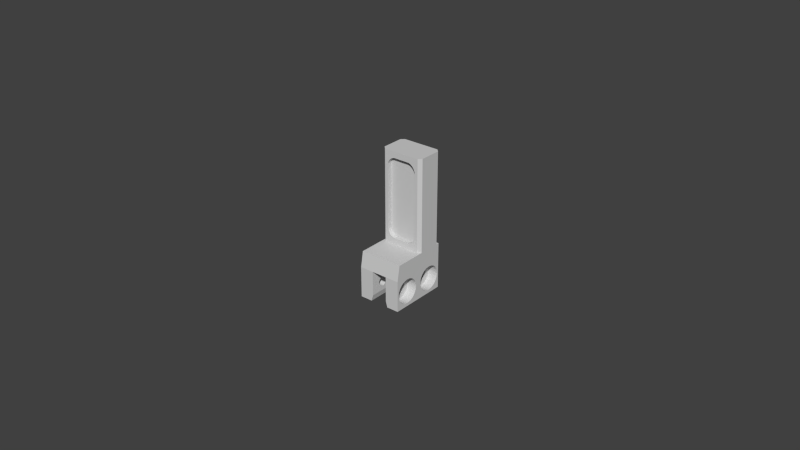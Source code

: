 # Source: gripper_right_finger.blend  (saved by Blender 2.57.1; exported with 4.5.12 LTS)
import bpy
from mathutils import Matrix  # noqa: F401  (used for matrix-valued properties, if any)

bpy.ops.wm.read_factory_settings(use_empty=True)
scene = bpy.context.scene
scene.name = 'Scene'

# ---- collections
col_collection_1 = bpy.data.collections.new('Collection 1'); scene.collection.children.link(col_collection_1)

# ---- materials (node trees are filled in below, after node groups)
mat_white_002_materia_000 = bpy.data.materials.new('white_002-materia.000')
mat_white_002_materia_000.alpha_threshold = 0.0
mat_white_002_materia_000.use_transparent_shadow = False
mat_white_002_materia_000.diffuse_color = (0.64, 0.64, 0.64, 1.0)
mat_white_002_materia_000.specular_color = (0.5, 0.5, 0.5)
mat_white_002_materia_000.roughness = 0.5
mat_white_002_materia_000.line_color = (0.0, 0.0, 0.0, 1.0)

# ---- material node trees

# ---- world
world_world = bpy.data.worlds.new('World'); scene.world = world_world
world_world.color = (0.05088, 0.05088, 0.05088)
world_world.use_sun_shadow = False
world_world.sun_shadow_jitter_overblur = 0.0
world_world.cycles.sampling_method = 'MANUAL'
world_world.cycles.sample_map_resolution = 256

# ---- meshes
me_mesh_006_mesh = bpy.data.meshes.new('Mesh_006-mesh')
me_mesh_006_mesh.from_pydata([(-0.003145, 0.0005972, 0.0341), (-0.003663, 0.0005972, 0.03382), (-0.004938, 0.0005972, 0.03191), (0.004125, 0.0005972, 0.009205), (0.004498, 0.0005972, 0.009659), (0.00367, 0.0005972, 0.008832), (0.00367, 0.0005972, 0.008832), (0.004498, 0.0005972, 0.009659), (0.004775, 0.0005972, 0.01018), (0.00367, 0.0005972, 0.008832), (0.004775, 0.0005972, 0.01018), (0.003152, 0.0005972, 0.008554), (0.003152, 0.0005972, 0.008554), (0.004775, 0.0005972, 0.01018), (0.004946, 0.0005972, 0.01074), (0.003152, 0.0005972, 0.008554), (0.004946, 0.0005972, 0.01074), (0.002588, 0.0005972, 0.008384), (0.002588, 0.0005972, 0.008384), (0.004946, 0.0005972, 0.01074), (0.004946, 0.0005972, 0.03191), (0.002588, 0.0005972, 0.008384), (0.004946, 0.0005972, 0.03191), (-0.002581, 0.0005972, 0.008384), (-0.002582, 0.0005972, 0.03427), (-0.003145, 0.0005972, 0.0341), (-0.004938, 0.0005972, 0.03191), (-0.002582, 0.0005972, 0.03427), (-0.004938, 0.0005972, 0.03191), (0.002589, 0.0005972, 0.03427), (0.004946, 0.0005972, 0.03191), (0.004775, 0.0005972, 0.03247), (0.002589, 0.0005972, 0.03427), (-0.004768, 0.0005972, 0.03247), (-0.004938, 0.0005972, 0.03191), (-0.004491, 0.0005972, 0.03299), (-0.004491, 0.0005972, 0.03299), (-0.004938, 0.0005972, 0.03191), (-0.004118, 0.0005972, 0.03345), (-0.004118, 0.0005972, 0.03345), (-0.004938, 0.0005972, 0.03191), (-0.003663, 0.0005972, 0.03382), (0.004946, 0.0005972, 0.03191), (0.002589, 0.0005972, 0.03427), (-0.004938, 0.0005972, 0.03191), (0.004946, 0.0005972, 0.03191), (-0.004938, 0.0005972, 0.03191), (-0.002581, 0.0005972, 0.008384), (-0.002581, 0.0005972, 0.008384), (-0.004938, 0.0005972, 0.03191), (-0.004939, 0.0005972, 0.01074), (-0.002581, 0.0005972, 0.008384), (-0.004939, 0.0005972, 0.01074), (-0.003145, 0.0005972, 0.008554), (-0.003145, 0.0005972, 0.008554), (-0.004939, 0.0005972, 0.01074), (-0.004768, 0.0005972, 0.01018), (-0.003145, 0.0005972, 0.008554), (-0.004768, 0.0005972, 0.01018), (-0.003663, 0.0005972, 0.008832), (-0.003663, 0.0005972, 0.008832), (-0.004768, 0.0005972, 0.01018), (-0.004491, 0.0005972, 0.00966), (-0.003663, 0.0005972, 0.008832), (-0.004491, 0.0005972, 0.00966), (-0.004118, 0.0005972, 0.009205), (0.004775, 0.0005972, 0.03247), (0.004498, 0.0005972, 0.03299), (0.002589, 0.0005972, 0.03427), (0.002589, 0.0005972, 0.03427), (0.004498, 0.0005972, 0.03299), (0.004125, 0.0005972, 0.03345), (0.002589, 0.0005972, 0.03427), (0.004125, 0.0005972, 0.03345), (0.003671, 0.0005972, 0.03382), (0.002589, 0.0005972, 0.03427), (0.003671, 0.0005972, 0.03382), (0.003151, 0.0005972, 0.0341), (0.003803, -0.007098, -0.005814), (0.003804, -0.00716, -0.007601), (0.003803, -0.006544, -0.00592), (0.003803, -0.006544, -0.00592), (0.003804, -0.00716, -0.007601), (0.003803, -0.006403, -0.007674), (0.003803, -0.006544, -0.00592), (0.003803, -0.006403, -0.007674), (0.003803, -0.005981, -0.005884), (0.003803, -0.005981, -0.005884), (0.003803, -0.006403, -0.007674), (0.003804, -0.005646, -0.007601), (0.003803, -0.005981, -0.005884), (0.003804, -0.005646, -0.007601), (0.003803, -0.005445, -0.00571), (0.003804, -0.005646, -0.007601), (0.003803, -0.004916, -0.007388), (0.003803, -0.005445, -0.00571), (0.003803, -0.005445, -0.00571), (0.003803, -0.004916, -0.007388), (0.003804, -0.00424, -0.007039), (0.003803, -0.005445, -0.00571), (0.003804, -0.00424, -0.007039), (0.003804, -0.004969, -0.005407), (0.003804, -0.004969, -0.005407), (0.003804, -0.00424, -0.007039), (0.003804, -0.003643, -0.006569), (0.003804, -0.004969, -0.005407), (0.003804, -0.003643, -0.006569), (0.003804, -0.004583, -0.004996), (0.003804, -0.004583, -0.004996), (0.003804, -0.003643, -0.006569), (0.003803, -0.003145, -0.005994), (0.003804, -0.004583, -0.004996), (0.003803, -0.003145, -0.005994), (0.003803, -0.004311, -0.004502), (0.003803, -0.007609, -0.001774), (0.003803, -0.008876, -0.0005297), (0.003803, -0.008043, -0.002134), (0.003803, -0.008043, -0.002134), (0.003803, -0.008876, -0.0005297), (0.003804, -0.009426, -0.001054), (0.003803, -0.008043, -0.002134), (0.003804, -0.009426, -0.001054), (0.003803, -0.008375, -0.00259), (0.003803, -0.008375, -0.00259), (0.003804, -0.009426, -0.001054), (0.003803, -0.009867, -0.001674), (0.003803, -0.008375, -0.00259), (0.003803, -0.009867, -0.001674), (0.003804, -0.008582, -0.003114), (0.003803, -0.005445, -0.001638), (0.003803, -0.005276, 0.0001643), (0.003803, -0.005981, -0.001464), (0.003803, -0.005981, -0.001464), (0.003803, -0.005276, 0.0001643), (0.003803, -0.006023, 0.0003085), (0.003803, -0.005981, -0.001464), (0.003803, -0.006023, 0.0003085), (0.003803, -0.006544, -0.001428), (0.003803, -0.006544, -0.001428), (0.003803, -0.006023, 0.0003085), (0.003803, -0.006783, 0.0003085), (0.003803, -0.006544, -0.001428), (0.003803, -0.006783, 0.0003085), (0.003803, -0.007098, -0.001534), (0.003803, -0.007098, -0.001534), (0.003803, -0.006783, 0.0003085), (0.003803, -0.00753, 0.0001643), (0.003803, -0.007098, -0.001534), (0.003803, -0.00753, 0.0001643), (0.003803, -0.007609, -0.001774), (0.003803, -0.007609, -0.001774), (0.003803, -0.00753, 0.0001643), (0.003804, -0.008236, -0.0001189), (0.003803, -0.007609, -0.001774), (0.003804, -0.008236, -0.0001189), (0.003803, -0.008876, -0.0005297), (0.003803, -0.008375, -0.004758), (0.003803, -0.009661, -0.005994), (0.003803, -0.008043, -0.005214), (0.003803, -0.008043, -0.005214), (0.003803, -0.009661, -0.005994), (0.003804, -0.009163, -0.006569), (0.003803, -0.008043, -0.005214), (0.003804, -0.009163, -0.006569), (0.003803, -0.007609, -0.005573), (0.003803, -0.007609, -0.005573), (0.003804, -0.009163, -0.006569), (0.003804, -0.008566, -0.007039), (0.003803, -0.007609, -0.005573), (0.003804, -0.008566, -0.007039), (0.003803, -0.007098, -0.005814), (0.003803, -0.007098, -0.005814), (0.003804, -0.008566, -0.007039), (0.003803, -0.00789, -0.007388), (0.003803, -0.007098, -0.005814), (0.003803, -0.00789, -0.007388), (0.003804, -0.00716, -0.007601), (0.003803, -0.009867, -0.001674), (0.003803, -0.01018, -0.002366), (0.003804, -0.008582, -0.003114), (0.003804, -0.008582, -0.003114), (0.003803, -0.01018, -0.002366), (0.003804, -0.01036, -0.003105), (0.003804, -0.008582, -0.003114), (0.003804, -0.01036, -0.003105), (0.003803, -0.008653, -0.003674), (0.003803, -0.008653, -0.003674), (0.003804, -0.01036, -0.003105), (0.003803, -0.0104, -0.003864), (0.003803, -0.008653, -0.003674), (0.003803, -0.0104, -0.003864), (0.003804, -0.008582, -0.004233), (0.003804, -0.008582, -0.004233), (0.003803, -0.0104, -0.003864), (0.003803, -0.01029, -0.004617), (0.003804, -0.008582, -0.004233), (0.003803, -0.01029, -0.004617), (0.003803, -0.008375, -0.004758), (0.003803, -0.008375, -0.004758), (0.003803, -0.01029, -0.004617), (0.003803, -0.01004, -0.005336), (0.003803, -0.008375, -0.004758), (0.003803, -0.01004, -0.005336), (0.003803, -0.009661, -0.005994), (0.003803, -0.004311, -0.002846), (0.003803, -0.002939, -0.001674), (0.003803, -0.004583, -0.002352), (0.003803, -0.004583, -0.002352), (0.003803, -0.002939, -0.001674), (0.003804, -0.00338, -0.001054), (0.003803, -0.004583, -0.002352), (0.003804, -0.00338, -0.001054), (0.003803, -0.004969, -0.00194), (0.003803, -0.004969, -0.00194), (0.003804, -0.00338, -0.001054), (0.003803, -0.00393, -0.0005297), (0.003803, -0.004969, -0.00194), (0.003803, -0.00393, -0.0005297), (0.003803, -0.005445, -0.001638), (0.003803, -0.005445, -0.001638), (0.003803, -0.00393, -0.0005297), (0.003804, -0.00457, -0.0001189), (0.003803, -0.005445, -0.001638), (0.003804, -0.00457, -0.0001189), (0.003803, -0.005276, 0.0001643), (0.003803, -0.003145, -0.005994), (0.003803, -0.002764, -0.005336), (0.003803, -0.004311, -0.004502), (0.003803, -0.004311, -0.004502), (0.003803, -0.002764, -0.005336), (0.003803, -0.002516, -0.004617), (0.003803, -0.004311, -0.004502), (0.003803, -0.002516, -0.004617), (0.003803, -0.004171, -0.003956), (0.003803, -0.004171, -0.003956), (0.003803, -0.002516, -0.004617), (0.003803, -0.002408, -0.003864), (0.003803, -0.004171, -0.003956), (0.003803, -0.002408, -0.003864), (0.003803, -0.004171, -0.003392), (0.003803, -0.004171, -0.003392), (0.003803, -0.002408, -0.003864), (0.003804, -0.002444, -0.003105), (0.003803, -0.004171, -0.003392), (0.003804, -0.002444, -0.003105), (0.003803, -0.004311, -0.002846), (0.003803, -0.004311, -0.002846), (0.003804, -0.002444, -0.003105), (0.003803, -0.002623, -0.002366), (0.003803, -0.004311, -0.002846), (0.003803, -0.002623, -0.002366), (0.003803, -0.002939, -0.001674), (0.003803, 0.001625, -0.004758), (0.003803, 0.0003392, -0.005994), (0.003803, 0.001957, -0.005214), (0.003803, 0.001957, -0.005214), (0.003803, 0.0003392, -0.005994), (0.003804, 0.0008371, -0.006569), (0.003803, 0.001957, -0.005214), (0.003804, 0.0008371, -0.006569), (0.003803, 0.002391, -0.005573), (0.003803, 0.002391, -0.005573), (0.003804, 0.0008371, -0.006569), (0.003804, 0.001434, -0.007039), (0.003803, 0.002391, -0.005573), (0.003804, 0.001434, -0.007039), (0.003803, 0.002902, -0.005814), (0.003803, 0.004555, -0.00571), (0.003804, 0.00576, -0.007039), (0.003804, 0.005031, -0.005407), (0.003804, 0.005031, -0.005407), (0.003804, 0.00576, -0.007039), (0.003804, 0.006357, -0.006569), (0.003804, 0.005031, -0.005407), (0.003804, 0.006357, -0.006569), (0.003804, 0.005417, -0.004996), (0.003804, 0.005417, -0.004996), (0.003804, 0.006357, -0.006569), (0.003803, 0.006855, -0.005994), (0.003804, 0.005417, -0.004996), (0.003803, 0.006855, -0.005994), (0.003803, 0.005689, -0.004502), (0.003804, 0.001434, -0.007039), (0.003803, 0.00211, -0.007388), (0.003803, 0.002902, -0.005814), (0.003803, 0.002902, -0.005814), (0.003803, 0.00211, -0.007388), (0.003804, 0.00284, -0.007601), (0.003803, 0.002902, -0.005814), (0.003804, 0.00284, -0.007601), (0.003803, 0.003456, -0.00592), (0.003803, 0.003456, -0.00592), (0.003804, 0.00284, -0.007601), (0.003803, 0.003597, -0.007674), (0.003803, 0.003456, -0.00592), (0.003803, 0.003597, -0.007674), (0.003803, 0.004019, -0.005884), (0.003803, 0.004019, -0.005884), (0.003803, 0.003597, -0.007674), (0.003804, 0.004354, -0.007601), (0.003803, 0.004019, -0.005884), (0.003804, 0.004354, -0.007601), (0.003803, 0.004555, -0.00571), (0.003803, 0.004555, -0.00571), (0.003804, 0.004354, -0.007601), (0.003803, 0.005084, -0.007388), (0.003803, 0.004555, -0.00571), (0.003803, 0.005084, -0.007388), (0.003804, 0.00576, -0.007039), (0.003803, 0.002391, -0.001774), (0.003803, 0.001124, -0.0005297), (0.003803, 0.001957, -0.002134), (0.003803, 0.001957, -0.002134), (0.003803, 0.001124, -0.0005297), (0.003804, 0.0005742, -0.001054), (0.003803, 0.001957, -0.002134), (0.003804, 0.0005742, -0.001054), (0.003803, 0.001625, -0.00259), (0.003803, 0.001625, -0.00259), (0.003804, 0.0005742, -0.001054), (0.003803, 0.0001332, -0.001674), (0.003803, 0.001625, -0.00259), (0.003803, 0.0001332, -0.001674), (0.003804, 0.001418, -0.003114), (0.003803, 0.004555, -0.001638), (0.003803, 0.004724, 0.0001643), (0.003803, 0.004019, -0.001464), (0.003803, 0.004019, -0.001464), (0.003803, 0.004724, 0.0001643), (0.003803, 0.003977, 0.0003085), (0.003803, 0.004019, -0.001464), (0.003803, 0.003977, 0.0003085), (0.003803, 0.003456, -0.001428), (0.003803, 0.003456, -0.001428), (0.003803, 0.003977, 0.0003085), (0.003803, 0.003217, 0.0003085), (0.003803, 0.003456, -0.001428), (0.003803, 0.003217, 0.0003085), (0.003803, 0.002902, -0.001534), (0.003803, 0.002902, -0.001534), (0.003803, 0.003217, 0.0003085), (0.003803, 0.00247, 0.0001643), (0.003803, 0.002902, -0.001534), (0.003803, 0.00247, 0.0001643), (0.003803, 0.002391, -0.001774), (0.003803, 0.002391, -0.001774), (0.003803, 0.00247, 0.0001643), (0.003804, 0.001764, -0.0001189), (0.003803, 0.002391, -0.001774), (0.003804, 0.001764, -0.0001189), (0.003803, 0.001124, -0.0005297), (0.003803, 0.0001332, -0.001674), (0.003803, -0.0001828, -0.002366), (0.003804, 0.001418, -0.003114), (0.003804, 0.001418, -0.003114), (0.003803, -0.0001828, -0.002366), (0.003804, -0.0003618, -0.003105), (0.003804, 0.001418, -0.003114), (0.003804, -0.0003618, -0.003105), (0.003803, 0.001347, -0.003674), (0.003803, 0.001347, -0.003674), (0.003804, -0.0003618, -0.003105), (0.003803, -0.0003978, -0.003864), (0.003803, 0.001347, -0.003674), (0.003803, -0.0003978, -0.003864), (0.003804, 0.001418, -0.004233), (0.003804, 0.001418, -0.004233), (0.003803, -0.0003978, -0.003864), (0.003803, -0.0002899, -0.004617), (0.003804, 0.001418, -0.004233), (0.003803, -0.0002899, -0.004617), (0.003803, 0.001625, -0.004758), (0.003803, 0.001625, -0.004758), (0.003803, -0.0002899, -0.004617), (0.003803, -4.184e-05, -0.005336), (0.003803, 0.001625, -0.004758), (0.003803, -4.184e-05, -0.005336), (0.003803, 0.0003392, -0.005994), (0.003803, 0.006855, -0.005994), (0.003803, 0.007236, -0.005336), (0.003803, 0.005689, -0.004502), (0.003803, 0.005689, -0.004502), (0.003803, 0.007236, -0.005336), (0.003803, 0.007484, -0.004617), (0.003803, 0.005689, -0.004502), (0.003803, 0.007484, -0.004617), (0.003803, 0.005829, -0.003956), (0.003803, 0.005829, -0.003956), (0.003803, 0.007484, -0.004617), (0.003803, 0.007592, -0.003864), (0.003803, 0.005829, -0.003956), (0.003803, 0.007592, -0.003864), (0.003803, 0.005829, -0.003392), (0.003803, 0.005829, -0.003392), (0.003803, 0.007592, -0.003864), (0.003804, 0.007556, -0.003105), (0.003803, 0.005829, -0.003392), (0.003804, 0.007556, -0.003105), (0.003803, 0.005689, -0.002846), (0.003804, 0.007556, -0.003105), (0.003803, 0.007377, -0.002366), (0.003803, 0.005689, -0.002846), (0.003803, 0.005689, -0.002846), (0.003803, 0.007377, -0.002366), (0.003803, 0.007061, -0.001674), (0.003803, 0.005689, -0.002846), (0.003803, 0.007061, -0.001674), (0.003803, 0.005417, -0.002352), (0.003803, 0.005417, -0.002352), (0.003803, 0.007061, -0.001674), (0.003804, 0.00662, -0.001054), (0.003803, 0.005417, -0.002352), (0.003804, 0.00662, -0.001054), (0.003803, 0.005031, -0.00194), (0.003803, 0.005031, -0.00194), (0.003804, 0.00662, -0.001054), (0.003803, 0.00607, -0.0005297), (0.003803, 0.005031, -0.00194), (0.003803, 0.00607, -0.0005297), (0.003803, 0.004555, -0.001638), (0.003803, 0.004555, -0.001638), (0.003803, 0.00607, -0.0005297), (0.003804, 0.00543, -0.0001189), (0.003803, 0.004555, -0.001638), (0.003804, 0.00543, -0.0001189), (0.003803, 0.004724, 0.0001643), (0.003804, -0.008582, -0.004233), (0.002503, -0.008653, -0.003674), (0.003803, -0.008653, -0.003674), (0.003803, -0.008653, -0.003674), (0.002503, -0.008653, -0.003674), (0.002504, -0.008582, -0.003114), (0.003803, -0.008653, -0.003674), (0.002504, -0.008582, -0.003114), (0.003804, -0.008582, -0.003114), (0.003804, -0.008582, -0.003114), (0.002504, -0.008582, -0.003114), (0.002503, -0.008375, -0.00259), (0.003804, -0.008582, -0.003114), (0.002503, -0.008375, -0.00259), (0.003803, -0.008375, -0.00259), (0.003803, -0.008375, -0.00259), (0.002503, -0.008375, -0.00259), (0.002503, -0.008043, -0.002134), (0.003803, -0.008375, -0.00259), (0.002503, -0.008043, -0.002134), (0.003803, -0.008043, -0.002134), (0.003803, -0.008043, -0.002134), (0.002503, -0.008043, -0.002134), (0.002504, -0.007609, -0.001775), (0.003803, -0.008043, -0.002134), (0.002504, -0.007609, -0.001775), (0.003803, -0.007609, -0.001774), (0.003803, -0.007609, -0.001774), (0.002504, -0.007609, -0.001775), (0.002504, -0.007098, -0.001535), (0.003803, -0.007609, -0.001774), (0.002504, -0.007098, -0.001535), (0.003803, -0.007098, -0.001534), (0.003803, -0.007098, -0.001534), (0.002504, -0.007098, -0.001535), (0.002504, -0.006544, -0.001428), (0.003803, -0.007098, -0.001534), (0.002504, -0.006544, -0.001428), (0.003803, -0.006544, -0.001428), (0.003803, -0.006544, -0.001428), (0.002504, -0.006544, -0.001428), (0.002503, -0.005981, -0.001464), (0.003803, -0.006544, -0.001428), (0.002503, -0.005981, -0.001464), (0.003803, -0.005981, -0.001464), (0.003803, -0.005981, -0.001464), (0.002503, -0.005981, -0.001464), (0.002504, -0.005445, -0.001639), (0.003803, -0.005981, -0.001464), (0.002504, -0.005445, -0.001639), (0.003803, -0.005445, -0.001638), (0.003803, -0.005445, -0.001638), (0.002504, -0.005445, -0.001639), (0.002504, -0.004969, -0.001941), (0.003803, -0.005445, -0.001638), (0.002504, -0.004969, -0.001941), (0.003803, -0.004969, -0.00194), (0.003803, -0.004969, -0.00194), (0.002504, -0.004969, -0.001941), (0.002503, -0.004583, -0.002352), (0.003803, -0.004969, -0.00194), (0.002503, -0.004583, -0.002352), (0.003803, -0.004583, -0.002352), (0.003803, -0.004583, -0.002352), (0.002503, -0.004583, -0.002352), (0.002503, -0.004311, -0.002846), (0.003803, -0.004583, -0.002352), (0.002503, -0.004311, -0.002846), (0.003803, -0.004311, -0.002846), (0.003803, -0.004311, -0.002846), (0.002503, -0.004311, -0.002846), (0.002503, -0.004171, -0.003392), (0.003803, -0.004311, -0.002846), (0.002503, -0.004171, -0.003392), (0.003803, -0.004171, -0.003392), (0.003803, -0.004171, -0.003392), (0.002503, -0.004171, -0.003392), (0.002503, -0.004171, -0.003956), (0.003803, -0.004171, -0.003392), (0.002503, -0.004171, -0.003956), (0.003803, -0.004171, -0.003956), (0.003803, -0.004171, -0.003956), (0.002503, -0.004171, -0.003956), (0.002504, -0.004311, -0.004502), (0.003803, -0.004171, -0.003956), (0.002504, -0.004311, -0.004502), (0.003803, -0.004311, -0.004502), (0.003803, -0.004311, -0.004502), (0.002504, -0.004311, -0.004502), (0.002504, -0.004583, -0.004996), (0.003803, -0.004311, -0.004502), (0.002504, -0.004583, -0.004996), (0.003804, -0.004583, -0.004996), (0.003804, -0.004583, -0.004996), (0.002504, -0.004583, -0.004996), (0.002503, -0.004969, -0.005407), (0.003804, -0.004583, -0.004996), (0.002503, -0.004969, -0.005407), (0.003804, -0.004969, -0.005407), (0.003804, -0.004969, -0.005407), (0.002503, -0.004969, -0.005407), (0.002503, -0.005445, -0.00571), (0.003804, -0.004969, -0.005407), (0.002503, -0.005445, -0.00571), (0.003803, -0.005445, -0.00571), (0.003803, -0.005445, -0.00571), (0.002503, -0.005445, -0.00571), (0.002504, -0.005981, -0.005884), (0.003803, -0.005445, -0.00571), (0.002504, -0.005981, -0.005884), (0.003803, -0.005981, -0.005884), (0.003803, -0.005981, -0.005884), (0.002504, -0.005981, -0.005884), (0.002503, -0.006544, -0.00592), (0.003803, -0.005981, -0.005884), (0.002503, -0.006544, -0.00592), (0.003803, -0.006544, -0.00592), (0.003803, -0.006544, -0.00592), (0.002503, -0.006544, -0.00592), (0.002503, -0.007098, -0.005814), (0.003803, -0.006544, -0.00592), (0.002503, -0.007098, -0.005814), (0.003803, -0.007098, -0.005814), (0.003803, -0.007098, -0.005814), (0.002503, -0.007098, -0.005814), (0.002503, -0.007609, -0.005573), (0.003803, -0.007098, -0.005814), (0.002503, -0.007609, -0.005573), (0.003803, -0.007609, -0.005573), (0.003803, -0.007609, -0.005573), (0.002503, -0.007609, -0.005573), (0.002504, -0.008043, -0.005215), (0.003803, -0.007609, -0.005573), (0.002504, -0.008043, -0.005215), (0.003803, -0.008043, -0.005214), (0.003803, -0.008043, -0.005214), (0.002504, -0.008043, -0.005215), (0.002503, -0.008375, -0.004758), (0.003803, -0.008043, -0.005214), (0.002503, -0.008375, -0.004758), (0.003803, -0.008375, -0.004758), (0.003803, -0.008375, -0.004758), (0.002503, -0.008375, -0.004758), (0.002504, -0.008582, -0.004233), (0.003803, -0.008375, -0.004758), (0.002504, -0.008582, -0.004233), (0.003804, -0.008582, -0.004233), (0.003804, -0.008582, -0.004233), (0.002504, -0.008582, -0.004233), (0.002503, -0.008653, -0.003674), (0.003804, 0.001418, -0.004233), (0.002503, 0.001347, -0.003674), (0.003803, 0.001347, -0.003674), (0.003803, 0.001347, -0.003674), (0.002503, 0.001347, -0.003674), (0.002504, 0.001418, -0.003114), (0.003803, 0.001347, -0.003674), (0.002504, 0.001418, -0.003114), (0.003804, 0.001418, -0.003114), (0.003804, 0.001418, -0.003114), (0.002504, 0.001418, -0.003114), (0.002503, 0.001625, -0.00259), (0.003804, 0.001418, -0.003114), (0.002503, 0.001625, -0.00259), (0.003803, 0.001625, -0.00259), (0.003803, 0.001625, -0.00259), (0.002503, 0.001625, -0.00259), (0.002503, 0.001957, -0.002134), (0.003803, 0.001625, -0.00259), (0.002503, 0.001957, -0.002134), (0.003803, 0.001957, -0.002134), (0.003803, 0.001957, -0.002134), (0.002503, 0.001957, -0.002134), (0.002504, 0.002391, -0.001775), (0.003803, 0.001957, -0.002134), (0.002504, 0.002391, -0.001775), (0.003803, 0.002391, -0.001774), (0.003803, 0.002391, -0.001774), (0.002504, 0.002391, -0.001775), (0.002504, 0.002902, -0.001535), (0.003803, 0.002391, -0.001774), (0.002504, 0.002902, -0.001535), (0.003803, 0.002902, -0.001534), (0.003803, 0.002902, -0.001534), (0.002504, 0.002902, -0.001535), (0.002504, 0.003456, -0.001428), (0.003803, 0.002902, -0.001534), (0.002504, 0.003456, -0.001428), (0.003803, 0.003456, -0.001428), (0.003803, 0.003456, -0.001428), (0.002504, 0.003456, -0.001428), (0.002503, 0.004019, -0.001464), (0.003803, 0.003456, -0.001428), (0.002503, 0.004019, -0.001464), (0.003803, 0.004019, -0.001464), (0.003803, 0.004019, -0.001464), (0.002503, 0.004019, -0.001464), (0.002504, 0.004555, -0.001639), (0.003803, 0.004019, -0.001464), (0.002504, 0.004555, -0.001639), (0.003803, 0.004555, -0.001638), (0.003803, 0.004555, -0.001638), (0.002504, 0.004555, -0.001639), (0.002504, 0.005031, -0.001941), (0.003803, 0.004555, -0.001638), (0.002504, 0.005031, -0.001941), (0.003803, 0.005031, -0.00194), (0.003803, 0.005031, -0.00194), (0.002504, 0.005031, -0.001941), (0.002503, 0.005417, -0.002352), (0.003803, 0.005031, -0.00194), (0.002503, 0.005417, -0.002352), (0.003803, 0.005417, -0.002352), (0.003803, 0.005417, -0.002352), (0.002503, 0.005417, -0.002352), (0.002503, 0.005689, -0.002846), (0.003803, 0.005417, -0.002352), (0.002503, 0.005689, -0.002846), (0.003803, 0.005689, -0.002846), (0.003803, 0.005689, -0.002846), (0.002503, 0.005689, -0.002846), (0.002503, 0.005829, -0.003392), (0.003803, 0.005689, -0.002846), (0.002503, 0.005829, -0.003392), (0.003803, 0.005829, -0.003392), (0.003803, 0.005829, -0.003392), (0.002503, 0.005829, -0.003392), (0.002503, 0.005829, -0.003956), (0.003803, 0.005829, -0.003392), (0.002503, 0.005829, -0.003956), (0.003803, 0.005829, -0.003956), (0.003803, 0.005829, -0.003956), (0.002503, 0.005829, -0.003956), (0.002504, 0.005689, -0.004502), (0.003803, 0.005829, -0.003956), (0.002504, 0.005689, -0.004502), (0.003803, 0.005689, -0.004502), (0.003803, 0.005689, -0.004502), (0.002504, 0.005689, -0.004502), (0.002504, 0.005417, -0.004996), (0.003803, 0.005689, -0.004502), (0.002504, 0.005417, -0.004996), (0.003804, 0.005417, -0.004996), (0.003804, 0.005417, -0.004996), (0.002504, 0.005417, -0.004996), (0.002503, 0.005031, -0.005407), (0.003804, 0.005417, -0.004996), (0.002503, 0.005031, -0.005407), (0.003804, 0.005031, -0.005407), (0.003804, 0.005031, -0.005407), (0.002503, 0.005031, -0.005407), (0.002503, 0.004555, -0.00571), (0.003804, 0.005031, -0.005407), (0.002503, 0.004555, -0.00571), (0.003803, 0.004555, -0.00571), (0.003803, 0.004555, -0.00571), (0.002503, 0.004555, -0.00571), (0.002504, 0.004019, -0.005884), (0.003803, 0.004555, -0.00571), (0.002504, 0.004019, -0.005884), (0.003803, 0.004019, -0.005884), (0.003803, 0.004019, -0.005884), (0.002504, 0.004019, -0.005884), (0.002503, 0.003456, -0.00592), (0.003803, 0.004019, -0.005884), (0.002503, 0.003456, -0.00592), (0.003803, 0.003456, -0.00592), (0.003803, 0.003456, -0.00592), (0.002503, 0.003456, -0.00592), (0.002503, 0.002902, -0.005814), (0.003803, 0.003456, -0.00592), (0.002503, 0.002902, -0.005814), (0.003803, 0.002902, -0.005814), (0.003803, 0.002902, -0.005814), (0.002503, 0.002902, -0.005814), (0.002503, 0.002391, -0.005573), (0.003803, 0.002902, -0.005814), (0.002503, 0.002391, -0.005573), (0.003803, 0.002391, -0.005573), (0.003803, 0.002391, -0.005573), (0.002503, 0.002391, -0.005573), (0.002504, 0.001957, -0.005215), (0.003803, 0.002391, -0.005573), (0.002504, 0.001957, -0.005215), (0.003803, 0.001957, -0.005214), (0.003803, 0.001957, -0.005214), (0.002504, 0.001957, -0.005215), (0.002503, 0.001625, -0.004758), (0.003803, 0.001957, -0.005214), (0.002503, 0.001625, -0.004758), (0.003803, 0.001625, -0.004758), (0.003803, 0.001625, -0.004758), (0.002503, 0.001625, -0.004758), (0.002504, 0.001418, -0.004233), (0.003803, 0.001625, -0.004758), (0.002504, 0.001418, -0.004233), (0.003804, 0.001418, -0.004233), (0.003804, 0.001418, -0.004233), (0.002504, 0.001418, -0.004233), (0.002503, 0.001347, -0.003674), (-0.004938, 0.006597, 0.03191), (0.004946, 0.006597, 0.03191), (-0.004939, 0.006597, 0.01074), (-0.004939, 0.006597, 0.01074), (0.004946, 0.006597, 0.03191), (0.004946, 0.006597, 0.01074), (0.004125, 0.006597, 0.03345), (0.004498, 0.006597, 0.03299), (0.004775, 0.006597, 0.03247), (-0.004118, 0.006597, 0.03345), (-0.003663, 0.006597, 0.03382), (-0.004491, 0.006597, 0.03299), (-0.004491, 0.006597, 0.03299), (-0.003663, 0.006597, 0.03382), (-0.004938, 0.006597, 0.03191), (-0.004491, 0.006597, 0.03299), (-0.004938, 0.006597, 0.03191), (-0.004768, 0.006597, 0.03247), (-0.004118, 0.006597, 0.009205), (-0.004491, 0.006597, 0.00966), (-0.004768, 0.006597, 0.01018), (0.002589, 0.006597, 0.03427), (0.003151, 0.006597, 0.0341), (0.003671, 0.006597, 0.03382), (0.004125, 0.006597, 0.009205), (0.00367, 0.006597, 0.008832), (0.004498, 0.006597, 0.009659), (0.004498, 0.006597, 0.009659), (0.00367, 0.006597, 0.008832), (0.004946, 0.006597, 0.01074), (0.004498, 0.006597, 0.009659), (0.004946, 0.006597, 0.01074), (0.004775, 0.006597, 0.01018), (0.003671, 0.006597, 0.03382), (0.004125, 0.006597, 0.03345), (0.002589, 0.006597, 0.03427), (0.002589, 0.006597, 0.03427), (0.004125, 0.006597, 0.03345), (0.004775, 0.006597, 0.03247), (0.002589, 0.006597, 0.03427), (0.004775, 0.006597, 0.03247), (0.004946, 0.006597, 0.03191), (0.002589, 0.006597, 0.03427), (0.004946, 0.006597, 0.03191), (-0.002582, 0.006597, 0.03427), (-0.002582, 0.006597, 0.03427), (0.004946, 0.006597, 0.03191), (-0.004938, 0.006597, 0.03191), (-0.002582, 0.006597, 0.03427), (-0.004938, 0.006597, 0.03191), (-0.003145, 0.006597, 0.0341), (-0.003145, 0.006597, 0.0341), (-0.004938, 0.006597, 0.03191), (-0.003663, 0.006597, 0.03382), (-0.002581, 0.006597, 0.008384), (-0.003145, 0.006597, 0.008554), (-0.003663, 0.006597, 0.008832), (-0.003663, 0.006597, 0.008832), (-0.004118, 0.006597, 0.009205), (-0.002581, 0.006597, 0.008384), (-0.002581, 0.006597, 0.008384), (-0.004118, 0.006597, 0.009205), (-0.004768, 0.006597, 0.01018), (-0.002581, 0.006597, 0.008384), (-0.004768, 0.006597, 0.01018), (-0.004939, 0.006597, 0.01074), (-0.002581, 0.006597, 0.008384), (-0.004939, 0.006597, 0.01074), (0.002588, 0.006597, 0.008384), (0.002588, 0.006597, 0.008384), (-0.004939, 0.006597, 0.01074), (0.004946, 0.006597, 0.01074), (0.002588, 0.006597, 0.008384), (0.004946, 0.006597, 0.01074), (0.003152, 0.006597, 0.008554), (0.003152, 0.006597, 0.008554), (0.004946, 0.006597, 0.01074), (0.00367, 0.006597, 0.008832), (-0.002581, -0.0009028, 0.008384), (-0.002581, 0.0005972, 0.008384), (-0.003145, 0.0005972, 0.008554), (-0.002581, -0.0009028, 0.008384), (-0.003145, 0.0005972, 0.008554), (-0.003145, -0.0009028, 0.008554), (-0.003145, -0.0009028, 0.008554), (-0.003145, 0.0005972, 0.008554), (-0.003663, 0.0005972, 0.008832), (-0.003145, -0.0009028, 0.008554), (-0.003663, 0.0005972, 0.008832), (-0.003663, -0.0009028, 0.008832), (-0.003663, -0.0009028, 0.008832), (-0.003663, 0.0005972, 0.008832), (-0.004118, 0.0005972, 0.009205), (-0.003663, -0.0009028, 0.008832), (-0.004118, 0.0005972, 0.009205), (-0.004117, -0.0009028, 0.009205), (-0.004117, -0.0009028, 0.009205), (-0.004118, 0.0005972, 0.009205), (-0.004491, 0.0005972, 0.00966), (-0.004117, -0.0009028, 0.009205), (-0.004491, 0.0005972, 0.00966), (-0.004491, -0.0009028, 0.00966), (-0.004491, -0.0009028, 0.00966), (-0.004491, 0.0005972, 0.00966), (-0.004768, 0.0005972, 0.01018), (-0.004491, -0.0009028, 0.00966), (-0.004768, 0.0005972, 0.01018), (-0.004768, -0.0009028, 0.01018), (-0.004768, -0.0009028, 0.01018), (-0.004768, 0.0005972, 0.01018), (-0.004939, 0.0005972, 0.01074), (-0.004768, -0.0009028, 0.01018), (-0.004939, 0.0005972, 0.01074), (-0.004939, -0.0009028, 0.01074), (0.002588, 0.0005972, 0.008384), (-0.002581, 0.0005972, 0.008384), (0.002588, -0.0009028, 0.008384), (0.002588, -0.0009028, 0.008384), (-0.002581, 0.0005972, 0.008384), (-0.002581, -0.0009028, 0.008384), (0.004946, -0.0009028, 0.01074), (0.004946, 0.0005972, 0.01074), (0.004775, 0.0005972, 0.01018), (0.004946, -0.0009028, 0.01074), (0.004775, 0.0005972, 0.01018), (0.004775, -0.0009028, 0.01018), (0.004775, -0.0009028, 0.01018), (0.004775, 0.0005972, 0.01018), (0.004498, 0.0005972, 0.009659), (0.004775, -0.0009028, 0.01018), (0.004498, 0.0005972, 0.009659), (0.004498, -0.0009028, 0.009659), (0.004498, -0.0009028, 0.009659), (0.004498, 0.0005972, 0.009659), (0.004125, 0.0005972, 0.009205), (0.004498, -0.0009028, 0.009659), (0.004125, 0.0005972, 0.009205), (0.004125, -0.0009028, 0.009205), (0.004125, -0.0009028, 0.009205), (0.004125, 0.0005972, 0.009205), (0.00367, 0.0005972, 0.008832), (0.004125, -0.0009028, 0.009205), (0.00367, 0.0005972, 0.008832), (0.00367, -0.0009028, 0.008832), (0.00367, -0.0009028, 0.008832), (0.00367, 0.0005972, 0.008832), (0.003152, 0.0005972, 0.008554), (0.00367, -0.0009028, 0.008832), (0.003152, 0.0005972, 0.008554), (0.003152, -0.0009028, 0.008554), (0.003152, -0.0009028, 0.008554), (0.003152, 0.0005972, 0.008554), (0.002588, 0.0005972, 0.008384), (0.003152, -0.0009028, 0.008554), (0.002588, 0.0005972, 0.008384), (0.002588, -0.0009028, 0.008384), (0.004946, -0.0009028, 0.01074), (0.004946, -0.0009028, 0.03191), (0.004946, 0.0005972, 0.01074), (0.004946, 0.0005972, 0.01074), (0.004946, -0.0009028, 0.03191), (0.004946, 0.0005972, 0.03191), (0.002589, -0.0009028, 0.03427), (0.002589, 0.0005972, 0.03427), (0.003151, 0.0005972, 0.0341), (0.002589, -0.0009028, 0.03427), (0.003151, 0.0005972, 0.0341), (0.003151, -0.0009028, 0.0341), (0.003151, -0.0009028, 0.0341), (0.003151, 0.0005972, 0.0341), (0.003671, 0.0005972, 0.03382), (0.003151, -0.0009028, 0.0341), (0.003671, 0.0005972, 0.03382), (0.003671, -0.0009028, 0.03382), (0.003671, -0.0009028, 0.03382), (0.003671, 0.0005972, 0.03382), (0.004125, 0.0005972, 0.03345), (0.003671, -0.0009028, 0.03382), (0.004125, 0.0005972, 0.03345), (0.004125, -0.0009028, 0.03345), (0.004125, -0.0009028, 0.03345), (0.004125, 0.0005972, 0.03345), (0.004498, 0.0005972, 0.03299), (0.004125, -0.0009028, 0.03345), (0.004498, 0.0005972, 0.03299), (0.004498, -0.0009028, 0.03299), (0.004498, -0.0009028, 0.03299), (0.004498, 0.0005972, 0.03299), (0.004775, 0.0005972, 0.03247), (0.004498, -0.0009028, 0.03299), (0.004775, 0.0005972, 0.03247), (0.004775, -0.0009028, 0.03247), (0.004775, -0.0009028, 0.03247), (0.004775, 0.0005972, 0.03247), (0.004946, 0.0005972, 0.03191), (0.004775, -0.0009028, 0.03247), (0.004946, 0.0005972, 0.03191), (0.004946, -0.0009028, 0.03191), (-0.002582, 0.0005972, 0.03427), (0.002589, 0.0005972, 0.03427), (-0.002582, -0.0009028, 0.03427), (-0.002582, -0.0009028, 0.03427), (0.002589, 0.0005972, 0.03427), (0.002589, -0.0009028, 0.03427), (-0.004938, -0.0009028, 0.03191), (-0.004938, 0.0005972, 0.03191), (-0.004768, 0.0005972, 0.03247), (-0.004938, -0.0009028, 0.03191), (-0.004768, 0.0005972, 0.03247), (-0.004768, -0.0009028, 0.03247), (-0.004768, -0.0009028, 0.03247), (-0.004768, 0.0005972, 0.03247), (-0.004491, 0.0005972, 0.03299), (-0.004768, -0.0009028, 0.03247), (-0.004491, 0.0005972, 0.03299), (-0.004491, -0.0009028, 0.03299), (-0.004491, -0.0009028, 0.03299), (-0.004491, 0.0005972, 0.03299), (-0.004118, 0.0005972, 0.03345), (-0.004491, -0.0009028, 0.03299), (-0.004118, 0.0005972, 0.03345), (-0.004118, -0.0009028, 0.03345), (-0.004118, -0.0009028, 0.03345), (-0.004118, 0.0005972, 0.03345), (-0.003663, 0.0005972, 0.03382), (-0.004118, -0.0009028, 0.03345), (-0.003663, 0.0005972, 0.03382), (-0.003663, -0.0009028, 0.03382), (-0.003663, -0.0009028, 0.03382), (-0.003663, 0.0005972, 0.03382), (-0.003145, 0.0005972, 0.0341), (-0.003663, -0.0009028, 0.03382), (-0.003145, 0.0005972, 0.0341), (-0.003145, -0.0009028, 0.0341), (-0.003145, -0.0009028, 0.0341), (-0.003145, 0.0005972, 0.0341), (-0.002582, 0.0005972, 0.03427), (-0.003145, -0.0009028, 0.0341), (-0.002582, 0.0005972, 0.03427), (-0.002582, -0.0009028, 0.03427), (-0.004938, -0.0009028, 0.03191), (-0.004939, -0.0009028, 0.01074), (-0.004938, 0.0005972, 0.03191), (-0.004938, 0.0005972, 0.03191), (-0.004939, -0.0009028, 0.01074), (-0.004939, 0.0005972, 0.01074), (0.006004, -0.0009028, 0.006325), (0.007004, 9.715e-05, 0.03633), (0.006004, -0.0009028, 0.03633), (0.007004, 9.715e-05, 0.03633), (0.006004, -0.0009028, 0.006325), (0.007004, 9.715e-05, 0.006325), (0.007004, -0.002408, -0.003865), (0.007004, -0.002444, -0.003105), (0.003804, -0.002444, -0.003105), (0.003804, -0.002444, -0.003105), (0.007004, -0.002444, -0.003105), (0.007003, -0.002623, -0.002366), (0.003804, -0.002444, -0.003105), (0.007003, -0.002623, -0.002366), (0.003803, -0.002623, -0.002366), (0.003803, -0.002623, -0.002366), (0.007003, -0.002623, -0.002366), (0.007004, -0.002939, -0.001674), (0.003803, -0.002623, -0.002366), (0.007004, -0.002939, -0.001674), (0.003803, -0.002939, -0.001674), (0.003803, -0.002939, -0.001674), (0.007004, -0.002939, -0.001674), (0.007004, -0.00338, -0.001054), (0.003803, -0.002939, -0.001674), (0.007004, -0.00338, -0.001054), (0.003804, -0.00338, -0.001054), (0.003804, -0.00338, -0.001054), (0.007004, -0.00338, -0.001054), (0.007003, -0.00393, -0.0005296), (0.003804, -0.00338, -0.001054), (0.007003, -0.00393, -0.0005296), (0.003803, -0.00393, -0.0005297), (0.003803, -0.00393, -0.0005297), (0.007003, -0.00393, -0.0005296), (0.007004, -0.00457, -0.0001188), (0.003803, -0.00393, -0.0005297), (0.007004, -0.00457, -0.0001188), (0.003804, -0.00457, -0.0001189), (0.003804, -0.00457, -0.0001189), (0.007004, -0.00457, -0.0001188), (0.007004, -0.005276, 0.0001639), (0.003804, -0.00457, -0.0001189), (0.007004, -0.005276, 0.0001639), (0.003803, -0.005276, 0.0001643), (0.003803, -0.005276, 0.0001643), (0.007004, -0.005276, 0.0001639), (0.007004, -0.006023, 0.0003082), (0.003803, -0.005276, 0.0001643), (0.007004, -0.006023, 0.0003082), (0.003803, -0.006023, 0.0003085), (0.003803, -0.006023, 0.0003085), (0.007004, -0.006023, 0.0003082), (0.007004, -0.006783, 0.0003082), (0.003803, -0.006023, 0.0003085), (0.007004, -0.006783, 0.0003082), (0.003803, -0.006783, 0.0003085), (0.003803, -0.006783, 0.0003085), (0.007004, -0.006783, 0.0003082), (0.007004, -0.00753, 0.0001639), (0.003803, -0.006783, 0.0003085), (0.007004, -0.00753, 0.0001639), (0.003803, -0.00753, 0.0001643), (0.003803, -0.00753, 0.0001643), (0.007004, -0.00753, 0.0001639), (0.007004, -0.008236, -0.0001188), (0.003803, -0.00753, 0.0001643), (0.007004, -0.008236, -0.0001188), (0.003804, -0.008236, -0.0001189), (0.003804, -0.008236, -0.0001189), (0.007004, -0.008236, -0.0001188), (0.007003, -0.008876, -0.0005296), (0.003804, -0.008236, -0.0001189), (0.007003, -0.008876, -0.0005296), (0.003803, -0.008876, -0.0005297), (0.003803, -0.008876, -0.0005297), (0.007003, -0.008876, -0.0005296), (0.007004, -0.009426, -0.001054), (0.003803, -0.008876, -0.0005297), (0.007004, -0.009426, -0.001054), (0.003804, -0.009426, -0.001054), (0.003804, -0.009426, -0.001054), (0.007004, -0.009426, -0.001054), (0.007004, -0.009867, -0.001674), (0.003804, -0.009426, -0.001054), (0.007004, -0.009867, -0.001674), (0.003803, -0.009867, -0.001674), (0.003803, -0.009867, -0.001674), (0.007004, -0.009867, -0.001674), (0.007003, -0.01018, -0.002366), (0.003803, -0.009867, -0.001674), (0.007003, -0.01018, -0.002366), (0.003803, -0.01018, -0.002366), (0.003803, -0.01018, -0.002366), (0.007003, -0.01018, -0.002366), (0.007004, -0.01036, -0.003105), (0.003803, -0.01018, -0.002366), (0.007004, -0.01036, -0.003105), (0.003804, -0.01036, -0.003105), (0.003804, -0.01036, -0.003105), (0.007004, -0.01036, -0.003105), (0.007004, -0.0104, -0.003865), (0.003804, -0.01036, -0.003105), (0.007004, -0.0104, -0.003865), (0.003803, -0.0104, -0.003864), (0.003803, -0.0104, -0.003864), (0.007004, -0.0104, -0.003865), (0.007003, -0.01029, -0.004617), (0.003803, -0.0104, -0.003864), (0.007003, -0.01029, -0.004617), (0.003803, -0.01029, -0.004617), (0.003803, -0.01029, -0.004617), (0.007003, -0.01029, -0.004617), (0.007003, -0.01004, -0.005335), (0.003803, -0.01029, -0.004617), (0.007003, -0.01004, -0.005335), (0.003803, -0.01004, -0.005336), (0.003803, -0.01004, -0.005336), (0.007003, -0.01004, -0.005335), (0.007004, -0.009661, -0.005994), (0.003803, -0.01004, -0.005336), (0.007004, -0.009661, -0.005994), (0.003803, -0.009661, -0.005994), (0.003803, -0.009661, -0.005994), (0.007004, -0.009661, -0.005994), (0.007003, -0.009163, -0.006569), (0.003803, -0.009661, -0.005994), (0.007003, -0.009163, -0.006569), (0.003804, -0.009163, -0.006569), (0.003804, -0.009163, -0.006569), (0.007003, -0.009163, -0.006569), (0.007004, -0.008566, -0.007039), (0.003804, -0.009163, -0.006569), (0.007004, -0.008566, -0.007039), (0.003804, -0.008566, -0.007039), (0.003804, -0.008566, -0.007039), (0.007004, -0.008566, -0.007039), (0.007003, -0.00789, -0.007387), (0.003804, -0.008566, -0.007039), (0.007003, -0.00789, -0.007387), (0.003803, -0.00789, -0.007388), (0.003803, -0.00789, -0.007388), (0.007003, -0.00789, -0.007387), (0.007003, -0.00716, -0.007601), (0.003803, -0.00789, -0.007388), (0.007003, -0.00716, -0.007601), (0.003804, -0.00716, -0.007601), (0.003804, -0.00716, -0.007601), (0.007003, -0.00716, -0.007601), (0.007004, -0.006403, -0.007674), (0.003804, -0.00716, -0.007601), (0.007004, -0.006403, -0.007674), (0.003803, -0.006403, -0.007674), (0.003803, -0.006403, -0.007674), (0.007004, -0.006403, -0.007674), (0.007003, -0.005646, -0.007601), (0.003803, -0.006403, -0.007674), (0.007003, -0.005646, -0.007601), (0.003804, -0.005646, -0.007601), (0.003804, -0.005646, -0.007601), (0.007003, -0.005646, -0.007601), (0.007003, -0.004916, -0.007387), (0.003804, -0.005646, -0.007601), (0.007003, -0.004916, -0.007387), (0.003803, -0.004916, -0.007388), (0.003803, -0.004916, -0.007388), (0.007003, -0.004916, -0.007387), (0.007004, -0.00424, -0.007039), (0.003803, -0.004916, -0.007388), (0.007004, -0.00424, -0.007039), (0.003804, -0.00424, -0.007039), (0.003804, -0.00424, -0.007039), (0.007004, -0.00424, -0.007039), (0.007003, -0.003643, -0.006569), (0.003804, -0.00424, -0.007039), (0.007003, -0.003643, -0.006569), (0.003804, -0.003643, -0.006569), (0.003804, -0.003643, -0.006569), (0.007003, -0.003643, -0.006569), (0.007004, -0.003145, -0.005994), (0.003804, -0.003643, -0.006569), (0.007004, -0.003145, -0.005994), (0.003803, -0.003145, -0.005994), (0.003803, -0.003145, -0.005994), (0.007004, -0.003145, -0.005994), (0.007003, -0.002764, -0.005335), (0.003803, -0.003145, -0.005994), (0.007003, -0.002764, -0.005335), (0.003803, -0.002764, -0.005336), (0.003803, -0.002764, -0.005336), (0.007003, -0.002764, -0.005335), (0.007003, -0.002516, -0.004617), (0.003803, -0.002764, -0.005336), (0.007003, -0.002516, -0.004617), (0.003803, -0.002516, -0.004617), (0.003803, -0.002516, -0.004617), (0.007003, -0.002516, -0.004617), (0.007004, -0.002408, -0.003865), (0.003803, -0.002516, -0.004617), (0.007004, -0.002408, -0.003865), (0.003803, -0.002408, -0.003864), (0.003803, -0.002408, -0.003864), (0.007004, -0.002408, -0.003865), (0.003804, -0.002444, -0.003105), (0.003804, 0.007556, -0.003105), (0.007004, 0.007597, -0.003674), (0.007003, 0.007377, -0.002366), (0.003804, 0.007556, -0.003105), (0.007003, 0.007377, -0.002366), (0.003803, 0.007377, -0.002366), (0.003803, 0.007377, -0.002366), (0.007003, 0.007377, -0.002366), (0.007004, 0.007061, -0.001674), (0.003803, 0.007377, -0.002366), (0.007004, 0.007061, -0.001674), (0.003803, 0.007061, -0.001674), (0.003803, 0.007061, -0.001674), (0.007004, 0.007061, -0.001674), (0.007004, 0.00662, -0.001054), (0.003803, 0.007061, -0.001674), (0.007004, 0.00662, -0.001054), (0.003804, 0.00662, -0.001054), (0.003804, 0.00662, -0.001054), (0.007004, 0.00662, -0.001054), (0.007003, 0.00607, -0.0005296), (0.003804, 0.00662, -0.001054), (0.007003, 0.00607, -0.0005296), (0.003803, 0.00607, -0.0005297), (0.003803, 0.00607, -0.0005297), (0.007003, 0.00607, -0.0005296), (0.007004, 0.00543, -0.0001188), (0.003803, 0.00607, -0.0005297), (0.007004, 0.00543, -0.0001188), (0.003804, 0.00543, -0.0001189), (0.003804, 0.00543, -0.0001189), (0.007004, 0.00543, -0.0001188), (0.007004, 0.004724, 0.0001639), (0.003804, 0.00543, -0.0001189), (0.007004, 0.004724, 0.0001639), (0.003803, 0.004724, 0.0001643), (0.003803, 0.004724, 0.0001643), (0.007004, 0.004724, 0.0001639), (0.007004, 0.003977, 0.0003082), (0.003803, 0.004724, 0.0001643), (0.007004, 0.003977, 0.0003082), (0.003803, 0.003977, 0.0003085), (0.003803, 0.003977, 0.0003085), (0.007004, 0.003977, 0.0003082), (0.007004, 0.003217, 0.0003082), (0.003803, 0.003977, 0.0003085), (0.007004, 0.003217, 0.0003082), (0.003803, 0.003217, 0.0003085), (0.003803, 0.003217, 0.0003085), (0.007004, 0.003217, 0.0003082), (0.007004, 0.00247, 0.0001639), (0.003803, 0.003217, 0.0003085), (0.007004, 0.00247, 0.0001639), (0.003803, 0.00247, 0.0001643), (0.003803, 0.00247, 0.0001643), (0.007004, 0.00247, 0.0001639), (0.007004, 0.001764, -0.0001188), (0.003803, 0.00247, 0.0001643), (0.007004, 0.001764, -0.0001188), (0.003804, 0.001764, -0.0001189), (0.003804, 0.001764, -0.0001189), (0.007004, 0.001764, -0.0001188), (0.007003, 0.001124, -0.0005296), (0.003804, 0.001764, -0.0001189), (0.007003, 0.001124, -0.0005296), (0.003803, 0.001124, -0.0005297), (0.003803, 0.001124, -0.0005297), (0.007003, 0.001124, -0.0005296), (0.007004, 0.0005742, -0.001054), (0.003803, 0.001124, -0.0005297), (0.007004, 0.0005742, -0.001054), (0.003804, 0.0005742, -0.001054), (0.003804, 0.0005742, -0.001054), (0.007004, 0.0005742, -0.001054), (0.007004, 0.0001332, -0.001674), (0.003804, 0.0005742, -0.001054), (0.007004, 0.0001332, -0.001674), (0.003803, 0.0001332, -0.001674), (0.003803, 0.0001332, -0.001674), (0.007004, 0.0001332, -0.001674), (0.007003, -0.0001828, -0.002366), (0.003803, 0.0001332, -0.001674), (0.007003, -0.0001828, -0.002366), (0.003803, -0.0001828, -0.002366), (0.003803, -0.0001828, -0.002366), (0.007003, -0.0001828, -0.002366), (0.007004, -0.0003618, -0.003105), (0.003803, -0.0001828, -0.002366), (0.007004, -0.0003618, -0.003105), (0.003804, -0.0003618, -0.003105), (0.003804, -0.0003618, -0.003105), (0.007004, -0.0003618, -0.003105), (0.007004, -0.0003978, -0.003865), (0.003804, -0.0003618, -0.003105), (0.007004, -0.0003978, -0.003865), (0.003803, -0.0003978, -0.003864), (0.003803, -0.0003978, -0.003864), (0.007004, -0.0003978, -0.003865), (0.007003, -0.0002899, -0.004617), (0.003803, -0.0003978, -0.003864), (0.007003, -0.0002899, -0.004617), (0.003803, -0.0002899, -0.004617), (0.003803, -0.0002899, -0.004617), (0.007003, -0.0002899, -0.004617), (0.007003, -4.184e-05, -0.005335), (0.003803, -0.0002899, -0.004617), (0.007003, -4.184e-05, -0.005335), (0.003803, -4.184e-05, -0.005336), (0.003803, -4.184e-05, -0.005336), (0.007003, -4.184e-05, -0.005335), (0.007004, 0.0003392, -0.005994), (0.003803, -4.184e-05, -0.005336), (0.007004, 0.0003392, -0.005994), (0.003803, 0.0003392, -0.005994), (0.003803, 0.0003392, -0.005994), (0.007004, 0.0003392, -0.005994), (0.007003, 0.0008371, -0.006569), (0.003803, 0.0003392, -0.005994), (0.007003, 0.0008371, -0.006569), (0.003804, 0.0008371, -0.006569), (0.003804, 0.0008371, -0.006569), (0.007003, 0.0008371, -0.006569), (0.007004, 0.001434, -0.007039), (0.003804, 0.0008371, -0.006569), (0.007004, 0.001434, -0.007039), (0.003804, 0.001434, -0.007039), (0.003804, 0.001434, -0.007039), (0.007004, 0.001434, -0.007039), (0.007003, 0.00211, -0.007387), (0.003804, 0.001434, -0.007039), (0.007003, 0.00211, -0.007387), (0.003803, 0.00211, -0.007388), (0.003803, 0.00211, -0.007388), (0.007003, 0.00211, -0.007387), (0.007003, 0.00284, -0.007601), (0.003803, 0.00211, -0.007388), (0.007003, 0.00284, -0.007601), (0.003804, 0.00284, -0.007601), (0.003804, 0.00284, -0.007601), (0.007003, 0.00284, -0.007601), (0.007004, 0.003597, -0.007674), (0.003804, 0.00284, -0.007601), (0.007004, 0.003597, -0.007674), (0.003803, 0.003597, -0.007674), (0.003803, 0.003597, -0.007674), (0.007004, 0.003597, -0.007674), (0.007003, 0.004354, -0.007601), (0.003803, 0.003597, -0.007674), (0.007003, 0.004354, -0.007601), (0.003804, 0.004354, -0.007601), (0.003804, 0.004354, -0.007601), (0.007003, 0.004354, -0.007601), (0.007003, 0.005084, -0.007387), (0.003804, 0.004354, -0.007601), (0.007003, 0.005084, -0.007387), (0.003803, 0.005084, -0.007388), (0.003803, 0.005084, -0.007388), (0.007003, 0.005084, -0.007387), (0.007004, 0.00576, -0.007039), (0.003803, 0.005084, -0.007388), (0.007004, 0.00576, -0.007039), (0.003804, 0.00576, -0.007039), (0.003804, 0.00576, -0.007039), (0.007004, 0.00576, -0.007039), (0.007003, 0.006357, -0.006569), (0.003804, 0.00576, -0.007039), (0.007003, 0.006357, -0.006569), (0.003804, 0.006357, -0.006569), (0.003804, 0.006357, -0.006569), (0.007003, 0.006357, -0.006569), (0.007004, 0.006855, -0.005994), (0.003804, 0.006357, -0.006569), (0.007004, 0.006855, -0.005994), (0.003803, 0.006855, -0.005994), (0.003803, 0.006855, -0.005994), (0.007004, 0.006855, -0.005994), (0.007003, 0.007236, -0.005335), (0.003803, 0.006855, -0.005994), (0.007003, 0.007236, -0.005335), (0.003803, 0.007236, -0.005336), (0.003803, 0.007236, -0.005336), (0.007003, 0.007236, -0.005335), (0.007003, 0.007484, -0.004617), (0.003803, 0.007236, -0.005336), (0.007003, 0.007484, -0.004617), (0.003803, 0.007484, -0.004617), (0.003803, 0.007484, -0.004617), (0.007003, 0.007484, -0.004617), (0.007004, 0.007597, -0.003674), (0.003803, 0.007484, -0.004617), (0.007004, 0.007597, -0.003674), (0.003803, 0.007592, -0.003864), (0.003803, 0.007592, -0.003864), (0.007004, 0.007597, -0.003674), (0.003804, 0.007556, -0.003105), (0.002503, -0.0109, -0.006674), (0.002504, -0.008582, -0.004233), (0.002503, -0.008375, -0.004758), (0.002503, 0.001625, -0.004758), (0.002504, 0.001957, -0.005215), (0.002503, -0.0109, -0.006674), (0.002503, -0.0109, -0.006674), (0.002504, 0.001957, -0.005215), (0.002503, 0.002391, -0.005573), (0.002504, -0.006544, -0.001428), (0.002504, -0.007098, -0.001535), (0.002503, -0.0109, 0.001326), (0.002503, -0.0109, 0.001326), (0.002504, -0.007098, -0.001535), (0.002504, -0.007609, -0.001775), (0.002503, -0.0109, 0.001326), (0.002504, -0.007609, -0.001775), (0.002503, -0.008043, -0.002134), (0.002503, 0.001625, -0.00259), (0.002503, -0.0109, 0.001326), (0.002503, 0.001957, -0.002134), (0.002503, 0.001957, -0.002134), (0.002503, -0.0109, 0.001326), (0.002504, 0.002391, -0.001775), (0.002503, 0.002391, -0.005573), (0.002503, 0.002902, -0.005814), (0.002503, -0.0109, -0.006674), (0.002503, -0.0109, -0.006674), (0.002503, 0.002902, -0.005814), (0.002503, 0.003456, -0.00592), (0.002503, -0.0109, -0.006674), (0.002503, 0.003456, -0.00592), (0.002503, 0.008097, -0.006674), (0.002503, -0.008043, -0.002134), (0.002503, -0.008375, -0.00259), (0.002503, -0.0109, 0.001326), (0.002503, -0.0109, 0.001326), (0.002503, -0.008375, -0.00259), (0.002504, -0.008582, -0.003114), (0.002503, -0.0109, 0.001326), (0.002504, -0.008582, -0.003114), (0.002503, -0.0109, -0.006674), (0.002503, -0.0109, -0.006674), (0.002504, -0.008582, -0.003114), (0.002503, -0.008653, -0.003674), (0.002503, -0.0109, -0.006674), (0.002503, -0.008653, -0.003674), (0.002504, -0.008582, -0.004233), (0.002503, -0.008375, -0.004758), (0.002504, -0.008043, -0.005215), (0.002503, -0.0109, -0.006674), (0.002503, -0.0109, -0.006674), (0.002504, -0.008043, -0.005215), (0.002503, -0.007609, -0.005573), (0.002503, -0.0109, -0.006674), (0.002503, -0.007609, -0.005573), (0.002503, -0.007098, -0.005814), (0.002504, -0.004969, -0.001941), (0.002504, -0.005445, -0.001639), (0.002503, 0.001625, -0.00259), (0.002504, 0.004555, -0.001639), (0.002503, 0.004019, -0.001464), (0.002503, 0.008097, 0.001326), (0.002503, 0.008097, 0.001326), (0.002503, 0.004019, -0.001464), (0.002504, 0.003456, -0.001428), (0.002503, 0.008097, 0.001326), (0.002504, 0.003456, -0.001428), (0.002503, -0.0109, 0.001326), (0.002503, -0.0109, 0.001326), (0.002504, 0.003456, -0.001428), (0.002504, 0.002902, -0.001535), (0.002503, -0.0109, 0.001326), (0.002504, 0.002902, -0.001535), (0.002504, 0.002391, -0.001775), (0.002503, 0.001625, -0.00259), (0.002504, -0.005445, -0.001639), (0.002503, -0.0109, 0.001326), (0.002503, -0.0109, 0.001326), (0.002504, -0.005445, -0.001639), (0.002503, -0.005981, -0.001464), (0.002503, -0.0109, 0.001326), (0.002503, -0.005981, -0.001464), (0.002504, -0.006544, -0.001428), (0.002504, 0.001418, -0.004233), (0.002503, 0.001625, -0.004758), (0.002504, -0.005981, -0.005884), (0.002504, -0.005981, -0.005884), (0.002503, 0.001625, -0.004758), (0.002503, -0.0109, -0.006674), (0.002504, -0.005981, -0.005884), (0.002503, -0.0109, -0.006674), (0.002503, -0.006544, -0.00592), (0.002503, -0.006544, -0.00592), (0.002503, -0.0109, -0.006674), (0.002503, -0.007098, -0.005814), (0.002503, 0.003456, -0.00592), (0.002504, 0.004019, -0.005884), (0.002503, 0.008097, -0.006674), (0.002503, 0.008097, -0.006674), (0.002504, 0.004019, -0.005884), (0.002503, 0.004555, -0.00571), (0.002503, 0.008097, -0.006674), (0.002503, 0.004555, -0.00571), (0.002503, 0.005031, -0.005407), (0.002503, 0.008097, -0.006674), (0.002503, 0.005829, -0.003956), (0.002503, 0.008097, 0.001326), (0.002503, 0.008097, 0.001326), (0.002503, 0.005829, -0.003956), (0.002503, 0.005829, -0.003392), (0.002503, 0.008097, 0.001326), (0.002503, 0.005829, -0.003392), (0.002503, 0.005689, -0.002846), (0.002503, 0.005031, -0.005407), (0.002504, 0.005417, -0.004996), (0.002503, 0.008097, -0.006674), (0.002503, 0.008097, -0.006674), (0.002504, 0.005417, -0.004996), (0.002504, 0.005689, -0.004502), (0.002503, 0.008097, -0.006674), (0.002504, 0.005689, -0.004502), (0.002503, 0.005829, -0.003956), (0.002504, -0.005981, -0.005884), (0.002503, -0.005445, -0.00571), (0.002504, 0.001418, -0.004233), (0.002504, 0.001418, -0.004233), (0.002503, -0.005445, -0.00571), (0.002503, -0.004969, -0.005407), (0.002504, 0.001418, -0.004233), (0.002503, -0.004969, -0.005407), (0.002504, -0.004583, -0.004996), (0.002503, 0.005689, -0.002846), (0.002503, 0.005417, -0.002352), (0.002503, 0.008097, 0.001326), (0.002503, 0.008097, 0.001326), (0.002503, 0.005417, -0.002352), (0.002504, 0.005031, -0.001941), (0.002503, 0.008097, 0.001326), (0.002504, 0.005031, -0.001941), (0.002504, 0.004555, -0.001639), (0.002504, -0.004583, -0.004996), (0.002504, -0.004311, -0.004502), (0.002504, 0.001418, -0.004233), (0.002504, 0.001418, -0.004233), (0.002504, -0.004311, -0.004502), (0.002503, -0.004171, -0.003956), (0.002504, 0.001418, -0.004233), (0.002503, -0.004171, -0.003956), (0.002503, 0.001347, -0.003674), (0.002503, 0.001347, -0.003674), (0.002503, -0.004171, -0.003956), (0.002503, -0.004171, -0.003392), (0.002503, 0.001347, -0.003674), (0.002503, -0.004171, -0.003392), (0.002504, 0.001418, -0.003114), (0.002504, 0.001418, -0.003114), (0.002503, -0.004171, -0.003392), (0.002503, -0.004311, -0.002846), (0.002504, 0.001418, -0.003114), (0.002503, -0.004311, -0.002846), (0.002503, 0.001625, -0.00259), (0.002503, 0.001625, -0.00259), (0.002503, -0.004311, -0.002846), (0.002503, -0.004583, -0.002352), (0.002503, 0.001625, -0.00259), (0.002503, -0.004583, -0.002352), (0.002504, -0.004969, -0.001941), (0.00304, -0.0109, -0.008674), (0.002503, -0.0109, -0.006674), (0.00304, 0.008097, -0.008674), (0.00304, 0.008097, -0.008674), (0.002503, -0.0109, -0.006674), (0.002503, 0.008097, -0.006674), (0.00304, -0.0109, -0.008674), (0.00304, 0.008097, -0.008674), (0.007004, -0.0109, -0.008674), (0.007004, -0.0109, -0.008674), (0.00304, 0.008097, -0.008674), (0.007004, 0.008097, -0.008674), (0.007004, 0.008097, 0.006325), (0.006004, 0.008097, 0.006325), (0.007004, 0.007097, 0.006325), (0.007004, 0.007097, 0.03633), (0.007004, 0.007097, 0.006325), (0.006004, 0.008097, 0.03633), (0.006004, 0.008097, 0.03633), (0.007004, 0.007097, 0.006325), (0.006004, 0.008097, 0.006325), (-0.002582, 0.008097, 0.03427), (-0.002582, 0.006597, 0.03427), (-0.003145, 0.006597, 0.0341), (-0.002582, 0.008097, 0.03427), (-0.003145, 0.006597, 0.0341), (-0.003145, 0.008097, 0.0341), (-0.003145, 0.008097, 0.0341), (-0.003145, 0.006597, 0.0341), (-0.003663, 0.006597, 0.03382), (-0.003145, 0.008097, 0.0341), (-0.003663, 0.006597, 0.03382), (-0.003663, 0.008097, 0.03382), (-0.003663, 0.008097, 0.03382), (-0.003663, 0.006597, 0.03382), (-0.004118, 0.006597, 0.03345), (-0.003663, 0.008097, 0.03382), (-0.004118, 0.006597, 0.03345), (-0.004118, 0.008097, 0.03345), (-0.004118, 0.008097, 0.03345), (-0.004118, 0.006597, 0.03345), (-0.004491, 0.006597, 0.03299), (-0.004118, 0.008097, 0.03345), (-0.004491, 0.006597, 0.03299), (-0.004491, 0.008097, 0.03299), (-0.004491, 0.008097, 0.03299), (-0.004491, 0.006597, 0.03299), (-0.004768, 0.006597, 0.03247), (-0.004491, 0.008097, 0.03299), (-0.004768, 0.006597, 0.03247), (-0.004768, 0.008097, 0.03247), (-0.004768, 0.008097, 0.03247), (-0.004768, 0.006597, 0.03247), (-0.004938, 0.006597, 0.03191), (-0.004768, 0.008097, 0.03247), (-0.004938, 0.006597, 0.03191), (-0.004938, 0.008097, 0.03191), (-0.002582, 0.008097, 0.03427), (0.002589, 0.008097, 0.03427), (-0.002582, 0.006597, 0.03427), (-0.002582, 0.006597, 0.03427), (0.002589, 0.008097, 0.03427), (0.002589, 0.006597, 0.03427), (0.004946, 0.008097, 0.03191), (0.004946, 0.006597, 0.03191), (0.004775, 0.006597, 0.03247), (0.004946, 0.008097, 0.03191), (0.004775, 0.006597, 0.03247), (0.004775, 0.008097, 0.03247), (0.004775, 0.008097, 0.03247), (0.004775, 0.006597, 0.03247), (0.004498, 0.006597, 0.03299), (0.004775, 0.008097, 0.03247), (0.004498, 0.006597, 0.03299), (0.004498, 0.008097, 0.03299), (0.004498, 0.008097, 0.03299), (0.004498, 0.006597, 0.03299), (0.004125, 0.006597, 0.03345), (0.004498, 0.008097, 0.03299), (0.004125, 0.006597, 0.03345), (0.004125, 0.008097, 0.03345), (0.004125, 0.008097, 0.03345), (0.004125, 0.006597, 0.03345), (0.003671, 0.006597, 0.03382), (0.004125, 0.008097, 0.03345), (0.003671, 0.006597, 0.03382), (0.003671, 0.008097, 0.03382), (0.003671, 0.008097, 0.03382), (0.003671, 0.006597, 0.03382), (0.003151, 0.006597, 0.0341), (0.003671, 0.008097, 0.03382), (0.003151, 0.006597, 0.0341), (0.003151, 0.008097, 0.0341), (0.003151, 0.008097, 0.0341), (0.003151, 0.006597, 0.0341), (0.002589, 0.006597, 0.03427), (0.003151, 0.008097, 0.0341), (0.002589, 0.006597, 0.03427), (0.002589, 0.008097, 0.03427), (0.004946, 0.006597, 0.01074), (0.004946, 0.006597, 0.03191), (0.004946, 0.008097, 0.01074), (0.004946, 0.008097, 0.01074), (0.004946, 0.006597, 0.03191), (0.004946, 0.008097, 0.03191), (0.002588, 0.008097, 0.008384), (0.002588, 0.006597, 0.008384), (0.003152, 0.006597, 0.008554), (0.002588, 0.008097, 0.008384), (0.003152, 0.006597, 0.008554), (0.003152, 0.008097, 0.008554), (0.003152, 0.008097, 0.008554), (0.003152, 0.006597, 0.008554), (0.00367, 0.006597, 0.008832), (0.003152, 0.008097, 0.008554), (0.00367, 0.006597, 0.008832), (0.00367, 0.008097, 0.008832), (0.00367, 0.008097, 0.008832), (0.00367, 0.006597, 0.008832), (0.004125, 0.006597, 0.009205), (0.00367, 0.008097, 0.008832), (0.004125, 0.006597, 0.009205), (0.004125, 0.008097, 0.009205), (0.004125, 0.008097, 0.009205), (0.004125, 0.006597, 0.009205), (0.004498, 0.006597, 0.009659), (0.004125, 0.008097, 0.009205), (0.004498, 0.006597, 0.009659), (0.004498, 0.008097, 0.009659), (0.004498, 0.008097, 0.009659), (0.004498, 0.006597, 0.009659), (0.004775, 0.006597, 0.01018), (0.004498, 0.008097, 0.009659), (0.004775, 0.006597, 0.01018), (0.004775, 0.008097, 0.01018), (0.004775, 0.008097, 0.01018), (0.004775, 0.006597, 0.01018), (0.004946, 0.006597, 0.01074), (0.004775, 0.008097, 0.01018), (0.004946, 0.006597, 0.01074), (0.004946, 0.008097, 0.01074), (0.002588, 0.008097, 0.008384), (-0.002581, 0.008097, 0.008384), (0.002588, 0.006597, 0.008384), (0.002588, 0.006597, 0.008384), (-0.002581, 0.008097, 0.008384), (-0.002581, 0.006597, 0.008384), (-0.004939, 0.008097, 0.01074), (-0.004939, 0.006597, 0.01074), (-0.004768, 0.006597, 0.01018), (-0.004939, 0.008097, 0.01074), (-0.004768, 0.006597, 0.01018), (-0.004768, 0.008097, 0.01018), (-0.004768, 0.008097, 0.01018), (-0.004768, 0.006597, 0.01018), (-0.004491, 0.006597, 0.00966), (-0.004768, 0.008097, 0.01018), (-0.004491, 0.006597, 0.00966), (-0.004491, 0.008097, 0.00966), (-0.004491, 0.008097, 0.00966), (-0.004491, 0.006597, 0.00966), (-0.004118, 0.006597, 0.009205), (-0.004491, 0.008097, 0.00966), (-0.004118, 0.006597, 0.009205), (-0.004118, 0.008097, 0.009205), (-0.004118, 0.008097, 0.009205), (-0.004118, 0.006597, 0.009205), (-0.003663, 0.006597, 0.008832), (-0.004118, 0.008097, 0.009205), (-0.003663, 0.006597, 0.008832), (-0.003663, 0.008097, 0.008832), (-0.003663, 0.008097, 0.008832), (-0.003663, 0.006597, 0.008832), (-0.003145, 0.006597, 0.008554), (-0.003663, 0.008097, 0.008832), (-0.003145, 0.006597, 0.008554), (-0.003145, 0.008097, 0.008554), (-0.003145, 0.008097, 0.008554), (-0.003145, 0.006597, 0.008554), (-0.002581, 0.006597, 0.008384), (-0.003145, 0.008097, 0.008554), (-0.002581, 0.006597, 0.008384), (-0.002581, 0.008097, 0.008384), (-0.004939, 0.008097, 0.01074), (-0.004938, 0.008097, 0.03191), (-0.004939, 0.006597, 0.01074), (-0.004939, 0.006597, 0.01074), (-0.004938, 0.008097, 0.03191), (-0.004938, 0.006597, 0.03191), (-0.002497, -0.0109, -0.006674), (-0.003033, -0.0109, -0.008674), (-0.002497, 0.008097, -0.006674), (-0.002497, 0.008097, -0.006674), (-0.003033, -0.0109, -0.008674), (-0.003033, 0.008097, -0.008674), (0.002503, -0.0109, 0.001326), (-0.002497, -0.0109, 0.001326), (0.002503, 0.008097, 0.001326), (0.002503, 0.008097, 0.001326), (-0.002497, -0.0109, 0.001326), (-0.002497, 0.008097, 0.001326), (0.00304, -0.0109, -0.008674), (0.007004, -0.0109, -0.008674), (0.002503, -0.0109, -0.006674), (0.002503, -0.0109, -0.006674), (0.007004, -0.0109, -0.008674), (0.007004, -0.0109, 0.001326), (0.002503, -0.0109, -0.006674), (0.007004, -0.0109, 0.001326), (0.002503, -0.0109, 0.001326), (-0.004491, -0.0009028, 0.03299), (-0.005997, -0.0009028, 0.03633), (-0.004768, -0.0009028, 0.03247), (-0.004768, -0.0009028, 0.03247), (-0.005997, -0.0009028, 0.03633), (-0.004938, -0.0009028, 0.03191), (-0.004491, -0.0009028, 0.03299), (-0.004118, -0.0009028, 0.03345), (-0.005997, -0.0009028, 0.03633), (-0.005997, -0.0009028, 0.03633), (-0.004118, -0.0009028, 0.03345), (-0.003663, -0.0009028, 0.03382), (-0.005997, -0.0009028, 0.03633), (-0.003663, -0.0009028, 0.03382), (-0.003145, -0.0009028, 0.0341), (0.004946, -0.0009028, 0.01074), (0.004775, -0.0009028, 0.01018), (0.006004, -0.0009028, 0.006325), (0.006004, -0.0009028, 0.006325), (0.004775, -0.0009028, 0.01018), (0.004498, -0.0009028, 0.009659), (0.002589, -0.0009028, 0.03427), (0.003151, -0.0009028, 0.0341), (0.006004, -0.0009028, 0.03633), (0.006004, -0.0009028, 0.03633), (0.003151, -0.0009028, 0.0341), (0.003671, -0.0009028, 0.03382), (0.004498, -0.0009028, 0.009659), (0.004125, -0.0009028, 0.009205), (0.006004, -0.0009028, 0.006325), (0.006004, -0.0009028, 0.006325), (0.004125, -0.0009028, 0.009205), (0.00367, -0.0009028, 0.008832), (0.006004, -0.0009028, 0.006325), (0.00367, -0.0009028, 0.008832), (0.003152, -0.0009028, 0.008554), (0.003671, -0.0009028, 0.03382), (0.004125, -0.0009028, 0.03345), (0.006004, -0.0009028, 0.03633), (0.006004, -0.0009028, 0.03633), (0.004125, -0.0009028, 0.03345), (0.004498, -0.0009028, 0.03299), (0.006004, -0.0009028, 0.03633), (0.004498, -0.0009028, 0.03299), (0.004775, -0.0009028, 0.03247), (0.004775, -0.0009028, 0.03247), (0.004946, -0.0009028, 0.03191), (0.006004, -0.0009028, 0.03633), (0.006004, -0.0009028, 0.03633), (0.004946, -0.0009028, 0.03191), (0.006004, -0.0009028, 0.006325), (0.006004, -0.0009028, 0.006325), (0.004946, -0.0009028, 0.03191), (0.004946, -0.0009028, 0.01074), (-0.002581, -0.0009028, 0.008384), (-0.003145, -0.0009028, 0.008554), (-0.005997, -0.0009028, 0.006326), (-0.005997, -0.0009028, 0.006326), (-0.003145, -0.0009028, 0.008554), (-0.003663, -0.0009028, 0.008832), (-0.004768, -0.0009028, 0.01018), (-0.004939, -0.0009028, 0.01074), (-0.005997, -0.0009028, 0.006326), (-0.005997, -0.0009028, 0.006326), (-0.004939, -0.0009028, 0.01074), (-0.005997, -0.0009028, 0.03633), (-0.005997, -0.0009028, 0.03633), (-0.004939, -0.0009028, 0.01074), (-0.004938, -0.0009028, 0.03191), (-0.003145, -0.0009028, 0.0341), (-0.002582, -0.0009028, 0.03427), (-0.005997, -0.0009028, 0.03633), (-0.005997, -0.0009028, 0.03633), (-0.002582, -0.0009028, 0.03427), (0.006004, -0.0009028, 0.03633), (0.006004, -0.0009028, 0.03633), (-0.002582, -0.0009028, 0.03427), (0.002589, -0.0009028, 0.03427), (-0.003663, -0.0009028, 0.008832), (-0.004117, -0.0009028, 0.009205), (-0.005997, -0.0009028, 0.006326), (-0.005997, -0.0009028, 0.006326), (-0.004117, -0.0009028, 0.009205), (-0.004491, -0.0009028, 0.00966), (-0.005997, -0.0009028, 0.006326), (-0.004491, -0.0009028, 0.00966), (-0.004768, -0.0009028, 0.01018), (0.003152, -0.0009028, 0.008554), (0.002588, -0.0009028, 0.008384), (0.006004, -0.0009028, 0.006325), (0.006004, -0.0009028, 0.006325), (0.002588, -0.0009028, 0.008384), (-0.005997, -0.0009028, 0.006326), (-0.005997, -0.0009028, 0.006326), (0.002588, -0.0009028, 0.008384), (-0.002581, -0.0009028, 0.008384), (0.007003, -0.002623, -0.002366), (0.007004, -0.002444, -0.003105), (0.007004, 0.007097, 0.006325), (0.007004, 0.007097, 0.03633), (0.007004, 9.715e-05, 0.03633), (0.007004, 0.007097, 0.006325), (0.007004, 0.007097, 0.006325), (0.007004, 9.715e-05, 0.03633), (0.007004, 9.715e-05, 0.006325), (0.007004, 0.008097, -0.008674), (0.007004, 0.003597, -0.007674), (0.007004, -0.0109, -0.008674), (0.007004, -0.0109, -0.008674), (0.007004, 0.003597, -0.007674), (0.007003, 0.00284, -0.007601), (0.007003, -0.002623, -0.002366), (0.007004, 0.007097, 0.006325), (0.007004, -0.002939, -0.001674), (0.007003, 0.001124, -0.0005296), (0.007004, 0.001764, -0.0001188), (0.007004, 0.007097, 0.006325), (0.007004, 0.007097, 0.006325), (0.007004, 0.001764, -0.0001188), (0.007004, 0.00247, 0.0001639), (0.007004, 0.007097, 0.006325), (0.007004, 0.00247, 0.0001639), (0.007004, 0.003217, 0.0003082), (0.007004, 0.006855, -0.005994), (0.007003, 0.006357, -0.006569), (0.007004, 0.008097, -0.008674), (0.007004, 0.008097, -0.008674), (0.007003, 0.006357, -0.006569), (0.007004, 0.00576, -0.007039), (0.007003, -0.00716, -0.007601), (0.007003, -0.00789, -0.007387), (0.007004, -0.0109, -0.008674), (0.007004, -0.0109, -0.008674), (0.007003, -0.00789, -0.007387), (0.007004, -0.008566, -0.007039), (0.007004, -0.005276, 0.0001639), (0.007004, 9.715e-05, 0.006325), (0.007004, -0.006023, 0.0003082), (0.007004, -0.006023, 0.0003082), (0.007004, 9.715e-05, 0.006325), (0.007004, -0.01002, 0.006325), (0.007004, -0.006023, 0.0003082), (0.007004, -0.01002, 0.006325), (0.007004, -0.006783, 0.0003082), (0.007004, -0.006783, 0.0003082), (0.007004, -0.01002, 0.006325), (0.007004, -0.00753, 0.0001639), (0.007003, 0.00284, -0.007601), (0.007003, 0.00211, -0.007387), (0.007004, -0.00424, -0.007039), (0.007004, -0.00424, -0.007039), (0.007003, 0.00211, -0.007387), (0.007004, 0.001434, -0.007039), (0.007004, -0.00424, -0.007039), (0.007004, 0.001434, -0.007039), (0.007003, -0.003643, -0.006569), (0.007004, -0.00424, -0.007039), (0.007003, -0.004916, -0.007387), (0.007003, 0.00284, -0.007601), (0.007003, 0.00284, -0.007601), (0.007003, -0.004916, -0.007387), (0.007003, -0.005646, -0.007601), (0.007003, 0.00284, -0.007601), (0.007003, -0.005646, -0.007601), (0.007004, -0.0109, -0.008674), (0.007004, -0.0109, -0.008674), (0.007003, -0.005646, -0.007601), (0.007004, -0.006403, -0.007674), (0.007004, -0.0109, -0.008674), (0.007004, -0.006403, -0.007674), (0.007003, -0.00716, -0.007601), (0.007004, 0.00576, -0.007039), (0.007003, 0.005084, -0.007387), (0.007004, 0.008097, -0.008674), (0.007004, 0.008097, -0.008674), (0.007003, 0.005084, -0.007387), (0.007003, 0.004354, -0.007601), (0.007004, 0.008097, -0.008674), (0.007003, 0.004354, -0.007601), (0.007004, 0.003597, -0.007674), (0.007004, -0.0109, 0.001326), (0.007003, -0.01018, -0.002366), (0.007004, -0.009867, -0.001674), (0.007004, -0.005276, 0.0001639), (0.007004, -0.00457, -0.0001188), (0.007004, 9.715e-05, 0.006325), (0.007004, 9.715e-05, 0.006325), (0.007004, -0.00457, -0.0001188), (0.007003, -0.00393, -0.0005296), (0.007004, 9.715e-05, 0.006325), (0.007003, -0.00393, -0.0005296), (0.007004, 0.007097, 0.006325), (0.007004, 0.007097, 0.006325), (0.007003, -0.00393, -0.0005296), (0.007004, -0.00338, -0.001054), (0.007004, 0.007097, 0.006325), (0.007004, -0.00338, -0.001054), (0.007004, -0.002939, -0.001674), (0.007004, 0.003217, 0.0003082), (0.007004, 0.003977, 0.0003082), (0.007004, 0.007097, 0.006325), (0.007004, 0.007097, 0.006325), (0.007004, 0.003977, 0.0003082), (0.007004, 0.004724, 0.0001639), (0.007004, 0.007097, 0.006325), (0.007004, 0.004724, 0.0001639), (0.007004, 0.008097, 0.006325), (0.007004, 0.008097, 0.006325), (0.007004, 0.004724, 0.0001639), (0.007004, 0.00543, -0.0001188), (0.007004, -0.009867, -0.001674), (0.007004, -0.009426, -0.001054), (0.007004, -0.0109, 0.001326), (0.007004, -0.0109, 0.001326), (0.007004, -0.009426, -0.001054), (0.007003, -0.008876, -0.0005296), (0.007004, -0.0109, 0.001326), (0.007003, -0.008876, -0.0005296), (0.007004, -0.01002, 0.006325), (0.007004, -0.01002, 0.006325), (0.007003, -0.008876, -0.0005296), (0.007004, -0.008236, -0.0001188), (0.007004, -0.01002, 0.006325), (0.007004, -0.008236, -0.0001188), (0.007004, -0.00753, 0.0001639), (0.007004, 0.007597, -0.003674), (0.007003, 0.007484, -0.004617), (0.007004, 0.008097, -0.008674), (0.007004, 0.008097, -0.008674), (0.007003, 0.007484, -0.004617), (0.007003, 0.007236, -0.005335), (0.007004, 0.008097, -0.008674), (0.007003, 0.007236, -0.005335), (0.007004, 0.006855, -0.005994), (0.007004, -0.008566, -0.007039), (0.007003, -0.009163, -0.006569), (0.007004, -0.0109, -0.008674), (0.007004, -0.0109, -0.008674), (0.007003, -0.009163, -0.006569), (0.007004, -0.009661, -0.005994), (0.007004, -0.0109, -0.008674), (0.007004, -0.009661, -0.005994), (0.007003, -0.01004, -0.005335), (0.007004, 0.00543, -0.0001188), (0.007003, 0.00607, -0.0005296), (0.007004, 0.008097, 0.006325), (0.007004, 0.008097, 0.006325), (0.007003, 0.00607, -0.0005296), (0.007004, 0.00662, -0.001054), (0.007004, 0.008097, 0.006325), (0.007004, 0.00662, -0.001054), (0.007004, 0.007061, -0.001674), (0.007003, -0.002516, -0.004617), (0.007003, -0.002764, -0.005335), (0.007004, 0.0003392, -0.005994), (0.007004, 0.001434, -0.007039), (0.007003, 0.0008371, -0.006569), (0.007003, -0.003643, -0.006569), (0.007003, -0.003643, -0.006569), (0.007003, 0.0008371, -0.006569), (0.007004, 0.0003392, -0.005994), (0.007003, -0.003643, -0.006569), (0.007004, 0.0003392, -0.005994), (0.007004, -0.003145, -0.005994), (0.007004, -0.003145, -0.005994), (0.007004, 0.0003392, -0.005994), (0.007003, -0.002764, -0.005335), (0.007003, 0.001124, -0.0005296), (0.007004, 0.007097, 0.006325), (0.007004, 0.0005742, -0.001054), (0.007004, 0.0005742, -0.001054), (0.007004, 0.007097, 0.006325), (0.007004, -0.002444, -0.003105), (0.007004, 0.0005742, -0.001054), (0.007004, -0.002444, -0.003105), (0.007004, 0.0001332, -0.001674), (0.007003, -0.01004, -0.005335), (0.007003, -0.01029, -0.004617), (0.007004, -0.0109, -0.008674), (0.007004, -0.0109, -0.008674), (0.007003, -0.01029, -0.004617), (0.007004, -0.0104, -0.003865), (0.007004, -0.0109, -0.008674), (0.007004, -0.0104, -0.003865), (0.007004, -0.0109, 0.001326), (0.007004, -0.0109, 0.001326), (0.007004, -0.0104, -0.003865), (0.007004, -0.01036, -0.003105), (0.007004, -0.0109, 0.001326), (0.007004, -0.01036, -0.003105), (0.007003, -0.01018, -0.002366), (0.007004, 0.007061, -0.001674), (0.007003, 0.007377, -0.002366), (0.007004, 0.008097, 0.006325), (0.007004, 0.008097, 0.006325), (0.007003, 0.007377, -0.002366), (0.007004, 0.007597, -0.003674), (0.007004, 0.008097, 0.006325), (0.007004, 0.007597, -0.003674), (0.007004, 0.008097, -0.008674), (0.007004, -0.0003978, -0.003865), (0.007004, -0.0003618, -0.003105), (0.007004, -0.002444, -0.003105), (0.007004, -0.002444, -0.003105), (0.007004, -0.0003618, -0.003105), (0.007003, -0.0001828, -0.002366), (0.007004, -0.002444, -0.003105), (0.007003, -0.0001828, -0.002366), (0.007004, 0.0001332, -0.001674), (0.007004, 0.0003392, -0.005994), (0.007003, -4.184e-05, -0.005335), (0.007003, -0.002516, -0.004617), (0.007003, -0.002516, -0.004617), (0.007003, -4.184e-05, -0.005335), (0.007003, -0.0002899, -0.004617), (0.007003, -0.002516, -0.004617), (0.007003, -0.0002899, -0.004617), (0.007004, -0.002408, -0.003865), (0.007004, -0.002408, -0.003865), (0.007003, -0.0002899, -0.004617), (0.007004, -0.0003978, -0.003865), (0.007004, -0.002408, -0.003865), (0.007004, -0.0003978, -0.003865), (0.007004, -0.002444, -0.003105), (-0.002497, 0.004017, -0.002108), (-0.002497, 0.004743, -0.002527), (-0.002497, 0.008097, 0.001326), (-0.002496, -0.007807, -0.004485), (-0.002497, -0.0109, -0.006674), (-0.002497, -0.007549, -0.00482), (-0.002497, -0.007549, -0.00482), (-0.002497, -0.0109, -0.006674), (-0.002497, -0.007214, -0.005078), (-0.002496, -0.004999, -0.004485), (-0.002497, -0.005257, -0.00482), (-0.002497, 0.008097, -0.006674), (-0.002497, 0.008097, -0.006674), (-0.002497, -0.005257, -0.00482), (-0.002497, -0.005983, -0.00524), (-0.002497, 0.008097, -0.006674), (-0.002497, -0.005983, -0.00524), (-0.002496, -0.006403, -0.005295), (-0.002497, 0.008097, -0.006674), (-0.002496, -0.006403, -0.005295), (-0.002497, -0.0109, -0.006674), (-0.002497, -0.0109, -0.006674), (-0.002496, -0.006403, -0.005295), (-0.002497, -0.007214, -0.005078), (-0.002496, 0.005163, -0.004093), (-0.002496, 0.005001, -0.004485), (-0.002497, 0.008097, -0.006674), (-0.002497, 0.008097, -0.006674), (-0.002496, 0.005001, -0.004485), (-0.002497, 0.004743, -0.00482), (-0.002497, 0.008097, -0.006674), (-0.002497, 0.004743, -0.00482), (-0.002497, 0.004017, -0.00524), (-0.002496, -0.007807, -0.002863), (-0.002497, -0.007214, -0.00227), (-0.002497, -0.0109, 0.001326), (-0.002497, -0.0109, 0.001326), (-0.002497, -0.007214, -0.00227), (-0.002497, -0.006823, -0.002108), (-0.002497, -0.0109, 0.001326), (-0.002496, 0.002193, -0.002863), (-0.002497, 0.002786, -0.00227), (-0.002497, 0.004743, -0.002527), (-0.002496, 0.005001, -0.002863), (-0.002497, 0.008097, 0.001326), (-0.002497, 0.008097, 0.001326), (-0.002496, 0.005001, -0.002863), (-0.002496, 0.005163, -0.003255), (-0.002497, 0.008097, 0.001326), (-0.002496, 0.005163, -0.003255), (-0.002497, 0.008097, -0.006674), (-0.002497, 0.008097, -0.006674), (-0.002496, 0.005163, -0.003255), (-0.002497, 0.005218, -0.003674), (-0.002497, 0.008097, -0.006674), (-0.002497, 0.005218, -0.003674), (-0.002496, 0.005163, -0.004093), (-0.002497, 0.008097, -0.006674), (-0.002497, 0.004017, -0.00524), (-0.002496, 0.003597, -0.005295), (-0.002497, 0.008097, -0.006674), (-0.002496, 0.003597, -0.005295), (-0.002496, -0.004999, -0.004485), (-0.002496, -0.004999, -0.004485), (-0.002496, 0.003597, -0.005295), (-0.002497, 0.003177, -0.00524), (-0.002496, -0.004999, -0.004485), (-0.002497, 0.003177, -0.00524), (-0.002497, 0.002786, -0.005078), (-0.002496, -0.007807, -0.004485), (-0.002497, -0.008024, -0.003674), (-0.002497, -0.0109, -0.006674), (-0.002497, -0.0109, -0.006674), (-0.002497, -0.008024, -0.003674), (-0.002497, -0.0109, 0.001326), (-0.002497, -0.0109, 0.001326), (-0.002497, -0.008024, -0.003674), (-0.002496, -0.007969, -0.003255), (-0.002497, -0.0109, 0.001326), (-0.002496, -0.007969, -0.003255), (-0.002496, -0.007807, -0.002863), (-0.002497, -0.0109, 0.001326), (-0.002497, 0.002786, -0.00227), (-0.002497, 0.003177, -0.002108), (-0.002497, -0.0109, 0.001326), (-0.002497, 0.003177, -0.002108), (-0.002497, 0.008097, 0.001326), (-0.002497, 0.008097, 0.001326), (-0.002497, 0.003177, -0.002108), (-0.002496, 0.003597, -0.002053), (-0.002497, 0.008097, 0.001326), (-0.002496, 0.003597, -0.002053), (-0.002497, 0.004017, -0.002108), (-0.002497, -0.005257, -0.002527), (-0.002496, 0.002193, -0.002863), (-0.002497, -0.005983, -0.002108), (-0.002497, -0.005983, -0.002108), (-0.002496, 0.002193, -0.002863), (-0.002497, -0.0109, 0.001326), (-0.002497, -0.005983, -0.002108), (-0.002497, -0.0109, 0.001326), (-0.002496, -0.006403, -0.002053), (-0.002496, -0.006403, -0.002053), (-0.002497, -0.0109, 0.001326), (-0.002497, -0.006823, -0.002108), (-0.002497, 0.002786, -0.005078), (-0.002497, 0.002451, -0.00482), (-0.002496, -0.004999, -0.004485), (-0.002496, -0.004999, -0.004485), (-0.002497, 0.002451, -0.00482), (-0.002496, 0.002193, -0.004485), (-0.002496, -0.004999, -0.004485), (-0.002496, 0.002193, -0.004485), (-0.002497, 0.001976, -0.003674), (-0.002496, -0.004999, -0.004485), (-0.002497, 0.001976, -0.003674), (-0.002497, -0.004782, -0.003674), (-0.002497, -0.004782, -0.003674), (-0.002497, 0.001976, -0.003674), (-0.002496, -0.004837, -0.003255), (-0.002496, -0.004837, -0.003255), (-0.002497, 0.001976, -0.003674), (-0.002496, 0.002031, -0.003255), (-0.002496, -0.004837, -0.003255), (-0.002496, 0.002031, -0.003255), (-0.002496, -0.004999, -0.002863), (-0.002496, -0.004999, -0.002863), (-0.002496, 0.002031, -0.003255), (-0.002496, 0.002193, -0.002863), (-0.002496, -0.004999, -0.002863), (-0.002496, 0.002193, -0.002863), (-0.002497, -0.005257, -0.002527), (-0.006997, 9.715e-05, 0.03633), (-0.006997, 9.715e-05, 0.006326), (-0.005997, -0.0009028, 0.03633), (-0.005997, -0.0009028, 0.03633), (-0.006997, 9.715e-05, 0.006326), (-0.005997, -0.0009028, 0.006326), (0.006004, 0.008097, 0.03633), (-0.005997, 0.008097, 0.03633), (-0.006997, 0.007097, 0.03633), (0.006004, 0.008097, 0.03633), (-0.006997, 0.007097, 0.03633), (0.007004, 0.007097, 0.03633), (0.007004, 0.007097, 0.03633), (-0.006997, 0.007097, 0.03633), (-0.006997, 9.715e-05, 0.03633), (-0.006997, 9.715e-05, 0.03633), (0.007004, 9.715e-05, 0.03633), (0.007004, 0.007097, 0.03633), (0.007004, 9.715e-05, 0.03633), (-0.006997, 9.715e-05, 0.03633), (-0.005997, -0.0009028, 0.03633), (0.007004, 9.715e-05, 0.03633), (-0.005997, -0.0009028, 0.03633), (0.006004, -0.0009028, 0.03633), (-0.005997, 0.008097, 0.03633), (-0.005997, 0.008097, 0.006326), (-0.006997, 0.007097, 0.03633), (-0.006997, 0.007097, 0.03633), (-0.005997, 0.008097, 0.006326), (-0.006997, 0.007097, 0.006326), (-0.006997, 0.008097, 0.006326), (-0.006997, 0.007097, 0.006326), (-0.005997, 0.008097, 0.006326), (0.006004, 0.008097, 0.006325), (0.007004, 0.008097, 0.006325), (0.007004, 0.008097, -0.008674), (-0.002497, 0.008097, 0.001326), (-0.004118, 0.008097, 0.009205), (0.002503, 0.008097, 0.001326), (0.002503, 0.008097, 0.001326), (-0.004118, 0.008097, 0.009205), (-0.003663, 0.008097, 0.008832), (-0.004939, 0.008097, 0.01074), (-0.004768, 0.008097, 0.01018), (-0.005997, 0.008097, 0.006326), (-0.005997, 0.008097, 0.006326), (-0.004768, 0.008097, 0.01018), (-0.004491, 0.008097, 0.00966), (0.003152, 0.008097, 0.008554), (0.00367, 0.008097, 0.008832), (0.002503, 0.008097, 0.001326), (0.002503, 0.008097, 0.001326), (0.00367, 0.008097, 0.008832), (0.004125, 0.008097, 0.009205), (0.002503, 0.008097, 0.001326), (0.004125, 0.008097, 0.009205), (0.004498, 0.008097, 0.009659), (-0.004491, 0.008097, 0.00966), (-0.004118, 0.008097, 0.009205), (-0.005997, 0.008097, 0.006326), (-0.005997, 0.008097, 0.006326), (-0.004118, 0.008097, 0.009205), (-0.002497, 0.008097, 0.001326), (-0.005997, 0.008097, 0.006326), (-0.002497, 0.008097, 0.001326), (-0.006997, 0.008097, 0.006326), (-0.006997, 0.008097, 0.006326), (-0.002497, 0.008097, 0.001326), (-0.002497, 0.008097, -0.006674), (-0.002497, 0.008097, -0.006674), (-0.006997, 0.008097, -0.008674), (-0.006997, 0.008097, 0.006326), (-0.006997, 0.008097, -0.008674), (-0.002497, 0.008097, -0.006674), (-0.003033, 0.008097, -0.008674), (-0.003663, 0.008097, 0.008832), (-0.003145, 0.008097, 0.008554), (0.002503, 0.008097, 0.001326), (0.002503, 0.008097, 0.001326), (-0.003145, 0.008097, 0.008554), (-0.002581, 0.008097, 0.008384), (0.004775, 0.008097, 0.01018), (0.006004, 0.008097, 0.006325), (0.004498, 0.008097, 0.009659), (0.004498, 0.008097, 0.009659), (0.006004, 0.008097, 0.006325), (0.007004, 0.008097, -0.008674), (0.004498, 0.008097, 0.009659), (0.007004, 0.008097, -0.008674), (0.002503, 0.008097, 0.001326), (0.002503, 0.008097, 0.001326), (0.007004, 0.008097, -0.008674), (0.00304, 0.008097, -0.008674), (0.002503, 0.008097, 0.001326), (0.00304, 0.008097, -0.008674), (0.002503, 0.008097, -0.006674), (0.004125, 0.008097, 0.03345), (0.003671, 0.008097, 0.03382), (0.006004, 0.008097, 0.03633), (0.006004, 0.008097, 0.03633), (0.003671, 0.008097, 0.03382), (0.003151, 0.008097, 0.0341), (-0.004491, 0.008097, 0.03299), (-0.004768, 0.008097, 0.03247), (-0.005997, 0.008097, 0.03633), (-0.004768, 0.008097, 0.03247), (-0.004938, 0.008097, 0.03191), (-0.005997, 0.008097, 0.03633), (-0.005997, 0.008097, 0.03633), (-0.004938, 0.008097, 0.03191), (-0.005997, 0.008097, 0.006326), (-0.005997, 0.008097, 0.006326), (-0.004938, 0.008097, 0.03191), (-0.004939, 0.008097, 0.01074), (-0.002581, 0.008097, 0.008384), (0.002588, 0.008097, 0.008384), (0.002503, 0.008097, 0.001326), (0.002503, 0.008097, 0.001326), (0.002588, 0.008097, 0.008384), (0.003152, 0.008097, 0.008554), (-0.005997, 0.008097, 0.03633), (-0.002582, 0.008097, 0.03427), (-0.003145, 0.008097, 0.0341), (0.004946, 0.008097, 0.03191), (0.004775, 0.008097, 0.03247), (0.006004, 0.008097, 0.03633), (0.006004, 0.008097, 0.03633), (0.004775, 0.008097, 0.03247), (0.004498, 0.008097, 0.03299), (0.006004, 0.008097, 0.03633), (0.004498, 0.008097, 0.03299), (0.004125, 0.008097, 0.03345), (-0.003145, 0.008097, 0.0341), (-0.003663, 0.008097, 0.03382), (-0.005997, 0.008097, 0.03633), (-0.005997, 0.008097, 0.03633), (-0.003663, 0.008097, 0.03382), (-0.004118, 0.008097, 0.03345), (-0.005997, 0.008097, 0.03633), (-0.004118, 0.008097, 0.03345), (-0.004491, 0.008097, 0.03299), (0.003151, 0.008097, 0.0341), (0.002589, 0.008097, 0.03427), (0.006004, 0.008097, 0.03633), (0.006004, 0.008097, 0.03633), (0.002589, 0.008097, 0.03427), (-0.005997, 0.008097, 0.03633), (-0.005997, 0.008097, 0.03633), (0.002589, 0.008097, 0.03427), (-0.002582, 0.008097, 0.03427), (0.004775, 0.008097, 0.01018), (0.004946, 0.008097, 0.01074), (0.006004, 0.008097, 0.006325), (0.006004, 0.008097, 0.006325), (0.004946, 0.008097, 0.01074), (0.006004, 0.008097, 0.03633), (0.006004, 0.008097, 0.03633), (0.004946, 0.008097, 0.01074), (0.004946, 0.008097, 0.03191), (-0.003033, -0.0109, -0.008674), (-0.006997, 0.008097, -0.008674), (-0.003033, 0.008097, -0.008674), (-0.006997, 0.008097, -0.008674), (-0.003033, -0.0109, -0.008674), (-0.006997, -0.0109, -0.008674), (-0.002497, -0.0109, 0.001326), (-0.006997, -0.0109, 0.001326), (-0.002497, -0.0109, -0.006674), (-0.002497, -0.0109, -0.006674), (-0.006997, -0.0109, 0.001326), (-0.006997, -0.0109, -0.008674), (-0.002497, -0.0109, -0.006674), (-0.006997, -0.0109, -0.008674), (-0.003033, -0.0109, -0.008674), (0.007004, -0.0109, 0.001326), (0.007004, -0.01002, 0.006325), (0.002503, -0.0109, 0.001326), (0.002503, -0.0109, 0.001326), (0.007004, -0.01002, 0.006325), (-0.006997, -0.01002, 0.006326), (0.002503, -0.0109, 0.001326), (-0.006997, -0.01002, 0.006326), (-0.002497, -0.0109, 0.001326), (-0.002497, -0.0109, 0.001326), (-0.006997, -0.01002, 0.006326), (-0.006997, -0.0109, 0.001326), (0.007004, -0.01002, 0.006325), (0.007004, 9.715e-05, 0.006325), (0.006004, -0.0009028, 0.006325), (0.007004, -0.01002, 0.006325), (0.006004, -0.0009028, 0.006325), (-0.006997, -0.01002, 0.006326), (-0.006997, -0.01002, 0.006326), (0.006004, -0.0009028, 0.006325), (-0.005997, -0.0009028, 0.006326), (-0.006997, -0.01002, 0.006326), (-0.005997, -0.0009028, 0.006326), (-0.006997, 9.715e-05, 0.006326), (-0.006996, -0.004837, -0.004093), (-0.002497, -0.004782, -0.003674), (-0.006997, -0.004837, -0.003255), (-0.006997, -0.004837, -0.003255), (-0.002497, -0.004782, -0.003674), (-0.002496, -0.004837, -0.003255), (-0.006997, -0.004837, -0.003255), (-0.002496, -0.004837, -0.003255), (-0.002496, -0.004999, -0.002863), (-0.006997, -0.004837, -0.003255), (-0.002496, -0.004999, -0.002863), (-0.006996, -0.004999, -0.002863), (-0.006996, -0.004999, -0.002863), (-0.002496, -0.004999, -0.002863), (-0.002497, -0.005257, -0.002527), (-0.006996, -0.004999, -0.002863), (-0.002497, -0.005257, -0.002527), (-0.006996, -0.005257, -0.002527), (-0.006996, -0.005257, -0.002527), (-0.002497, -0.005257, -0.002527), (-0.006997, -0.005983, -0.002108), (-0.006997, -0.005983, -0.002108), (-0.002497, -0.005257, -0.002527), (-0.002497, -0.005983, -0.002108), (-0.006997, -0.005983, -0.002108), (-0.002497, -0.005983, -0.002108), (-0.002496, -0.006403, -0.002053), (-0.006997, -0.005983, -0.002108), (-0.002496, -0.006403, -0.002053), (-0.006996, -0.006403, -0.002053), (-0.006996, -0.006403, -0.002053), (-0.002496, -0.006403, -0.002053), (-0.002497, -0.006823, -0.002108), (-0.006996, -0.006403, -0.002053), (-0.002497, -0.006823, -0.002108), (-0.006997, -0.006823, -0.002108), (-0.006997, -0.006823, -0.002108), (-0.002497, -0.006823, -0.002108), (-0.002497, -0.007214, -0.00227), (-0.006997, -0.006823, -0.002108), (-0.002497, -0.007214, -0.00227), (-0.006997, -0.007214, -0.00227), (-0.006997, -0.007214, -0.00227), (-0.002497, -0.007214, -0.00227), (-0.006996, -0.007807, -0.002863), (-0.006996, -0.007807, -0.002863), (-0.002497, -0.007214, -0.00227), (-0.002496, -0.007807, -0.002863), (-0.006996, -0.007807, -0.002863), (-0.002496, -0.007807, -0.002863), (-0.002496, -0.007969, -0.003255), (-0.006996, -0.007807, -0.002863), (-0.002496, -0.007969, -0.003255), (-0.006997, -0.007969, -0.003255), (-0.006997, -0.007969, -0.003255), (-0.002496, -0.007969, -0.003255), (-0.002497, -0.008024, -0.003674), (-0.006997, -0.007969, -0.003255), (-0.002497, -0.008024, -0.003674), (-0.006996, -0.007969, -0.004093), (-0.006996, -0.007969, -0.004093), (-0.002497, -0.008024, -0.003674), (-0.002496, -0.007807, -0.004485), (-0.006996, -0.007969, -0.004093), (-0.002496, -0.007807, -0.004485), (-0.006997, -0.007807, -0.004484), (-0.006997, -0.007807, -0.004484), (-0.002496, -0.007807, -0.004485), (-0.002497, -0.007549, -0.00482), (-0.006997, -0.007807, -0.004484), (-0.002497, -0.007549, -0.00482), (-0.006997, -0.007214, -0.005078), (-0.006997, -0.007214, -0.005078), (-0.002497, -0.007549, -0.00482), (-0.002497, -0.007214, -0.005078), (-0.006997, -0.007214, -0.005078), (-0.002497, -0.007214, -0.005078), (-0.006996, -0.006403, -0.005295), (-0.006996, -0.006403, -0.005295), (-0.002497, -0.007214, -0.005078), (-0.002496, -0.006403, -0.005295), (-0.006996, -0.006403, -0.005295), (-0.002496, -0.006403, -0.005295), (-0.002497, -0.005983, -0.00524), (-0.006996, -0.006403, -0.005295), (-0.002497, -0.005983, -0.00524), (-0.006997, -0.005593, -0.005078), (-0.006997, -0.005593, -0.005078), (-0.002497, -0.005983, -0.00524), (-0.002497, -0.005257, -0.00482), (-0.006997, -0.005593, -0.005078), (-0.002497, -0.005257, -0.00482), (-0.006997, -0.005257, -0.00482), (-0.006997, -0.005257, -0.00482), (-0.002497, -0.005257, -0.00482), (-0.002496, -0.004999, -0.004485), (-0.006997, -0.005257, -0.00482), (-0.002496, -0.004999, -0.004485), (-0.006997, -0.004999, -0.004484), (-0.006997, -0.004999, -0.004484), (-0.002496, -0.004999, -0.004485), (-0.006996, -0.004837, -0.004093), (-0.006996, -0.004837, -0.004093), (-0.002496, -0.004999, -0.004485), (-0.002497, -0.004782, -0.003674), (-0.006996, 0.005163, -0.004093), (-0.002497, 0.005218, -0.003674), (-0.006997, 0.005218, -0.003674), (-0.006997, 0.005218, -0.003674), (-0.002497, 0.005218, -0.003674), (-0.002496, 0.005163, -0.003255), (-0.006997, 0.005218, -0.003674), (-0.002496, 0.005163, -0.003255), (-0.006997, 0.005163, -0.003255), (-0.006997, 0.005163, -0.003255), (-0.002496, 0.005163, -0.003255), (-0.002496, 0.005001, -0.002863), (-0.006997, 0.005163, -0.003255), (-0.002496, 0.005001, -0.002863), (-0.006996, 0.005001, -0.002863), (-0.006996, 0.005001, -0.002863), (-0.002496, 0.005001, -0.002863), (-0.002497, 0.004743, -0.002527), (-0.006996, 0.005001, -0.002863), (-0.002497, 0.004743, -0.002527), (-0.006996, 0.004743, -0.002527), (-0.006996, 0.004743, -0.002527), (-0.002497, 0.004743, -0.002527), (-0.006997, 0.004017, -0.002108), (-0.006997, 0.004017, -0.002108), (-0.002497, 0.004743, -0.002527), (-0.002497, 0.004017, -0.002108), (-0.006997, 0.004017, -0.002108), (-0.002497, 0.004017, -0.002108), (-0.002496, 0.003597, -0.002053), (-0.006997, 0.004017, -0.002108), (-0.002496, 0.003597, -0.002053), (-0.006996, 0.003597, -0.002053), (-0.006996, 0.003597, -0.002053), (-0.002496, 0.003597, -0.002053), (-0.002497, 0.003177, -0.002108), (-0.006996, 0.003597, -0.002053), (-0.002497, 0.003177, -0.002108), (-0.006997, 0.003177, -0.002108), (-0.006997, 0.003177, -0.002108), (-0.002497, 0.003177, -0.002108), (-0.002497, 0.002786, -0.00227), (-0.006997, 0.003177, -0.002108), (-0.002497, 0.002786, -0.00227), (-0.006997, 0.002786, -0.00227), (-0.006997, 0.002786, -0.00227), (-0.002497, 0.002786, -0.00227), (-0.006996, 0.002451, -0.002527), (-0.006996, 0.002451, -0.002527), (-0.002497, 0.002786, -0.00227), (-0.002496, 0.002193, -0.002863), (-0.006996, 0.002451, -0.002527), (-0.002496, 0.002193, -0.002863), (-0.006996, 0.002193, -0.002863), (-0.006996, 0.002193, -0.002863), (-0.002496, 0.002193, -0.002863), (-0.002496, 0.002031, -0.003255), (-0.006996, 0.002193, -0.002863), (-0.002496, 0.002031, -0.003255), (-0.006997, 0.002031, -0.003255), (-0.006997, 0.002031, -0.003255), (-0.002496, 0.002031, -0.003255), (-0.002497, 0.001976, -0.003674), (-0.006997, 0.002031, -0.003255), (-0.002497, 0.001976, -0.003674), (-0.006996, 0.002031, -0.004093), (-0.006996, 0.002031, -0.004093), (-0.002497, 0.001976, -0.003674), (-0.002496, 0.002193, -0.004485), (-0.006996, 0.002031, -0.004093), (-0.002496, 0.002193, -0.004485), (-0.006997, 0.002193, -0.004484), (-0.006997, 0.002193, -0.004484), (-0.002496, 0.002193, -0.004485), (-0.002497, 0.002451, -0.00482), (-0.006997, 0.002193, -0.004484), (-0.002497, 0.002451, -0.00482), (-0.006997, 0.002786, -0.005078), (-0.006997, 0.002786, -0.005078), (-0.002497, 0.002451, -0.00482), (-0.002497, 0.002786, -0.005078), (-0.006997, 0.002786, -0.005078), (-0.002497, 0.002786, -0.005078), (-0.002497, 0.003177, -0.00524), (-0.006997, 0.002786, -0.005078), (-0.002497, 0.003177, -0.00524), (-0.006996, 0.003597, -0.005295), (-0.006996, 0.003597, -0.005295), (-0.002497, 0.003177, -0.00524), (-0.002496, 0.003597, -0.005295), (-0.006996, 0.003597, -0.005295), (-0.002496, 0.003597, -0.005295), (-0.002497, 0.004017, -0.00524), (-0.006996, 0.003597, -0.005295), (-0.002497, 0.004017, -0.00524), (-0.006997, 0.004407, -0.005078), (-0.006997, 0.004407, -0.005078), (-0.002497, 0.004017, -0.00524), (-0.002497, 0.004743, -0.00482), (-0.006997, 0.004407, -0.005078), (-0.002497, 0.004743, -0.00482), (-0.006997, 0.004743, -0.00482), (-0.006997, 0.004743, -0.00482), (-0.002497, 0.004743, -0.00482), (-0.002496, 0.005001, -0.004485), (-0.006997, 0.004743, -0.00482), (-0.002496, 0.005001, -0.004485), (-0.006997, 0.005001, -0.004484), (-0.006997, 0.005001, -0.004484), (-0.002496, 0.005001, -0.004485), (-0.002496, 0.005163, -0.004093), (-0.006997, 0.005001, -0.004484), (-0.002496, 0.005163, -0.004093), (-0.006996, 0.005163, -0.004093), (-0.006996, 0.005163, -0.004093), (-0.002496, 0.005163, -0.004093), (-0.002497, 0.005218, -0.003674), (-0.006997, 9.715e-05, 0.006326), (-0.006997, 9.715e-05, 0.03633), (-0.006997, 0.007097, 0.03633), (-0.006997, 0.007097, 0.006326), (-0.006996, 0.005163, -0.004093), (-0.006997, 0.005218, -0.003674), (-0.006997, 0.005218, -0.003674), (-0.006997, 0.005163, -0.003255), (-0.006997, 0.007097, 0.006326), (-0.006997, 0.007097, 0.006326), (-0.006997, 0.005163, -0.003255), (-0.006996, 0.005001, -0.002863), (-0.006997, 0.007097, 0.006326), (-0.006996, 0.005001, -0.002863), (-0.006996, 0.004743, -0.002527), (-0.006996, 0.004743, -0.002527), (-0.006997, 0.004017, -0.002108), (-0.006997, 0.007097, 0.006326), (-0.006997, 0.007097, 0.006326), (-0.006997, 0.004017, -0.002108), (-0.006997, 0.007097, 0.03633), (-0.006997, 0.007097, 0.03633), (-0.006997, 0.004017, -0.002108), (-0.006996, 0.003597, -0.002053), (-0.006997, 0.007097, 0.03633), (-0.006996, 0.003597, -0.002053), (-0.006997, 9.715e-05, 0.006326), (-0.006997, -0.004999, -0.004484), (-0.006996, -0.004837, -0.004093), (-0.006997, 9.715e-05, 0.006326), (-0.006997, 9.715e-05, 0.006326), (-0.006996, -0.004837, -0.004093), (-0.006997, -0.004837, -0.003255), (-0.006997, -0.004837, -0.003255), (-0.006996, -0.004999, -0.002863), (-0.006997, 9.715e-05, 0.006326), (-0.006997, 9.715e-05, 0.006326), (-0.006996, -0.004999, -0.002863), (-0.006996, -0.005257, -0.002527), (-0.006997, 9.715e-05, 0.006326), (-0.006996, -0.005257, -0.002527), (-0.006997, -0.005983, -0.002108), (-0.006996, -0.007807, -0.002863), (-0.006997, -0.0109, 0.001326), (-0.006997, -0.007214, -0.00227), (-0.006997, -0.007214, -0.00227), (-0.006997, -0.0109, 0.001326), (-0.006997, -0.01002, 0.006326), (-0.006997, 9.715e-05, 0.006326), (-0.006997, -0.005983, -0.002108), (-0.006996, -0.006403, -0.002053), (-0.006997, 9.715e-05, 0.006326), (-0.006996, -0.006403, -0.002053), (-0.006997, -0.01002, 0.006326), (-0.006997, -0.01002, 0.006326), (-0.006996, -0.006403, -0.002053), (-0.006997, -0.006823, -0.002108), (-0.006997, -0.01002, 0.006326), (-0.006997, -0.006823, -0.002108), (-0.006997, -0.007214, -0.00227), (-0.006997, 0.004743, -0.00482), (-0.006997, 0.008097, -0.008674), (-0.006997, 0.004407, -0.005078), (-0.006996, 0.003597, -0.002053), (-0.006997, 0.003177, -0.002108), (-0.006997, 9.715e-05, 0.006326), (-0.006997, 9.715e-05, 0.006326), (-0.006997, 0.003177, -0.002108), (-0.006997, 0.002786, -0.00227), (-0.006997, 9.715e-05, 0.006326), (-0.006997, 0.002786, -0.00227), (-0.006997, -0.004999, -0.004484), (-0.006997, -0.004999, -0.004484), (-0.006997, 0.002786, -0.00227), (-0.006996, 0.002451, -0.002527), (-0.006997, -0.004999, -0.004484), (-0.006996, 0.002451, -0.002527), (-0.006997, -0.005257, -0.00482), (-0.006997, -0.005257, -0.00482), (-0.006996, 0.002451, -0.002527), (-0.006997, -0.005593, -0.005078), (-0.006997, -0.0109, 0.001326), (-0.006996, -0.007807, -0.002863), (-0.006997, -0.007969, -0.003255), (-0.006997, -0.0109, 0.001326), (-0.006997, -0.007969, -0.003255), (-0.006997, -0.0109, -0.008674), (-0.006997, -0.0109, -0.008674), (-0.006997, -0.007969, -0.003255), (-0.006996, -0.007969, -0.004093), (-0.006996, -0.007969, -0.004093), (-0.006997, -0.007807, -0.004484), (-0.006997, -0.0109, -0.008674), (-0.006997, -0.0109, -0.008674), (-0.006997, -0.007807, -0.004484), (-0.006997, -0.007214, -0.005078), (-0.006997, -0.005593, -0.005078), (-0.006996, 0.002451, -0.002527), (-0.006996, 0.002193, -0.002863), (-0.006997, -0.005593, -0.005078), (-0.006996, 0.002193, -0.002863), (-0.006997, 0.002031, -0.003255), (-0.006997, -0.007214, -0.005078), (-0.006996, -0.006403, -0.005295), (-0.006997, -0.0109, -0.008674), (-0.006997, -0.0109, -0.008674), (-0.006996, -0.006403, -0.005295), (-0.006997, -0.005593, -0.005078), (-0.006997, -0.0109, -0.008674), (-0.006997, 0.002786, -0.005078), (-0.006996, 0.003597, -0.005295), (-0.006996, 0.003597, -0.005295), (-0.006997, 0.008097, -0.008674), (-0.006997, -0.0109, -0.008674), (-0.006997, 0.008097, -0.008674), (-0.006996, 0.003597, -0.005295), (-0.006997, 0.004407, -0.005078), (-0.006997, 0.007097, 0.006326), (-0.006997, 0.008097, 0.006326), (-0.006996, 0.005163, -0.004093), (-0.006997, 0.008097, 0.006326), (-0.006997, 0.008097, -0.008674), (-0.006996, 0.005163, -0.004093), (-0.006996, 0.005163, -0.004093), (-0.006997, 0.008097, -0.008674), (-0.006997, 0.005001, -0.004484), (-0.006997, 0.005001, -0.004484), (-0.006997, 0.008097, -0.008674), (-0.006997, 0.004743, -0.00482), (-0.006997, 0.002031, -0.003255), (-0.006996, 0.002031, -0.004093), (-0.006997, -0.005593, -0.005078), (-0.006997, -0.005593, -0.005078), (-0.006996, 0.002031, -0.004093), (-0.006997, -0.0109, -0.008674), (-0.006997, -0.0109, -0.008674), (-0.006996, 0.002031, -0.004093), (-0.006997, 0.002193, -0.004484), (-0.006997, -0.0109, -0.008674), (-0.006997, 0.002193, -0.004484), (-0.006997, 0.002786, -0.005078)], [], [(0, 1, 2), (3, 4, 5), (6, 7, 8), (9, 10, 11), (12, 13, 14), (15, 16, 17), (18, 19, 20), (21, 22, 23), (24, 25, 26), (27, 28, 29), (30, 31, 32), (33, 34, 35), (36, 37, 38), (39, 40, 41), (42, 43, 44), (45, 46, 47), (48, 49, 50), (51, 52, 53), (54, 55, 56), (57, 58, 59), (60, 61, 62), (63, 64, 65), (66, 67, 68), (69, 70, 71), (72, 73, 74), (75, 76, 77), (78, 79, 80), (81, 82, 83), (84, 85, 86), (87, 88, 89), (90, 91, 92), (93, 94, 95), (96, 97, 98), (99, 100, 101), (102, 103, 104), (105, 106, 107), (108, 109, 110), (111, 112, 113), (114, 115, 116), (117, 118, 119), (120, 121, 122), (123, 124, 125), (126, 127, 128), (129, 130, 131), (132, 133, 134), (135, 136, 137), (138, 139, 140), (141, 142, 143), (144, 145, 146), (147, 148, 149), (150, 151, 152), (153, 154, 155), (156, 157, 158), (159, 160, 161), (162, 163, 164), (165, 166, 167), (168, 169, 170), (171, 172, 173), (174, 175, 176), (177, 178, 179), (180, 181, 182), (183, 184, 185), (186, 187, 188), (189, 190, 191), (192, 193, 194), (195, 196, 197), (198, 199, 200), (201, 202, 203), (204, 205, 206), (207, 208, 209), (210, 211, 212), (213, 214, 215), (216, 217, 218), (219, 220, 221), (222, 223, 224), (225, 226, 227), (228, 229, 230), (231, 232, 233), (234, 235, 236), (237, 238, 239), (240, 241, 242), (243, 244, 245), (246, 247, 248), (249, 250, 251), (252, 253, 254), (255, 256, 257), (258, 259, 260), (261, 262, 263), (264, 265, 266), (267, 268, 269), (270, 271, 272), (273, 274, 275), (276, 277, 278), (279, 280, 281), (282, 283, 284), (285, 286, 287), (288, 289, 290), (291, 292, 293), (294, 295, 296), (297, 298, 299), (300, 301, 302), (303, 304, 305), (306, 307, 308), (309, 310, 311), (312, 313, 314), (315, 316, 317), (318, 319, 320), (321, 322, 323), (324, 325, 326), (327, 328, 329), (330, 331, 332), (333, 334, 335), (336, 337, 338), (339, 340, 341), (342, 343, 344), (345, 346, 347), (348, 349, 350), (351, 352, 353), (354, 355, 356), (357, 358, 359), (360, 361, 362), (363, 364, 365), (366, 367, 368), (369, 370, 371), (372, 373, 374), (375, 376, 377), (378, 379, 380), (381, 382, 383), (384, 385, 386), (387, 388, 389), (390, 391, 392), (393, 394, 395), (396, 397, 398), (399, 400, 401), (402, 403, 404), (405, 406, 407), (408, 409, 410), (411, 412, 413), (414, 415, 416), (417, 418, 419), (420, 421, 422), (423, 424, 425), (426, 427, 428), (429, 430, 431), (432, 433, 434), (435, 436, 437), (438, 439, 440), (441, 442, 443), (444, 445, 446), (447, 448, 449), (450, 451, 452), (453, 454, 455), (456, 457, 458), (459, 460, 461), (462, 463, 464), (465, 466, 467), (468, 469, 470), (471, 472, 473), (474, 475, 476), (477, 478, 479), (480, 481, 482), (483, 484, 485), (486, 487, 488), (489, 490, 491), (492, 493, 494), (495, 496, 497), (498, 499, 500), (501, 502, 503), (504, 505, 506), (507, 508, 509), (510, 511, 512), (513, 514, 515), (516, 517, 518), (519, 520, 521), (522, 523, 524), (525, 526, 527), (528, 529, 530), (531, 532, 533), (534, 535, 536), (537, 538, 539), (540, 541, 542), (543, 544, 545), (546, 547, 548), (549, 550, 551), (552, 553, 554), (555, 556, 557), (558, 559, 560), (561, 562, 563), (564, 565, 566), (567, 568, 569), (570, 571, 572), (573, 574, 575), (576, 577, 578), (579, 580, 581), (582, 583, 584), (585, 586, 587), (588, 589, 590), (591, 592, 593), (594, 595, 596), (597, 598, 599), (600, 601, 602), (603, 604, 605), (606, 607, 608), (609, 610, 611), (612, 613, 614), (615, 616, 617), (618, 619, 620), (621, 622, 623), (624, 625, 626), (627, 628, 629), (630, 631, 632), (633, 634, 635), (636, 637, 638), (639, 640, 641), (642, 643, 644), (645, 646, 647), (648, 649, 650), (651, 652, 653), (654, 655, 656), (657, 658, 659), (660, 661, 662), (663, 664, 665), (666, 667, 668), (669, 670, 671), (672, 673, 674), (675, 676, 677), (678, 679, 680), (681, 682, 683), (684, 685, 686), (687, 688, 689), (690, 691, 692), (693, 694, 695), (696, 697, 698), (699, 700, 701), (702, 703, 704), (705, 706, 707), (708, 709, 710), (711, 712, 713), (714, 715, 716), (717, 718, 719), (720, 721, 722), (723, 724, 725), (726, 727, 728), (729, 730, 731), (732, 733, 734), (735, 736, 737), (738, 739, 740), (741, 742, 743), (744, 745, 746), (747, 748, 749), (750, 751, 752), (753, 754, 755), (756, 757, 758), (759, 760, 761), (762, 763, 764), (765, 766, 767), (768, 769, 770), (771, 772, 773), (774, 775, 776), (777, 778, 779), (780, 781, 782), (783, 784, 785), (786, 787, 788), (789, 790, 791), (792, 793, 794), (795, 796, 797), (798, 799, 800), (801, 802, 803), (804, 805, 806), (807, 808, 809), (810, 811, 812), (813, 814, 815), (816, 817, 818), (819, 820, 821), (822, 823, 824), (825, 826, 827), (828, 829, 830), (831, 832, 833), (834, 835, 836), (837, 838, 839), (840, 841, 842), (843, 844, 845), (846, 847, 848), (849, 850, 851), (852, 853, 854), (855, 856, 857), (858, 859, 860), (861, 862, 863), (864, 865, 866), (867, 868, 869), (870, 871, 872), (873, 874, 875), (876, 877, 878), (879, 880, 881), (882, 883, 884), (885, 886, 887), (888, 889, 890), (891, 892, 893), (894, 895, 896), (897, 898, 899), (900, 901, 902), (903, 904, 905), (906, 907, 908), (909, 910, 911), (912, 913, 914), (915, 916, 917), (918, 919, 920), (921, 922, 923), (924, 925, 926), (927, 928, 929), (930, 931, 932), (933, 934, 935), (936, 937, 938), (939, 940, 941), (942, 943, 944), (945, 946, 947), (948, 949, 950), (951, 952, 953), (954, 955, 956), (957, 958, 959), (960, 961, 962), (963, 964, 965), (966, 967, 968), (969, 970, 971), (972, 973, 974), (975, 976, 977), (978, 979, 980), (981, 982, 983), (984, 985, 986), (987, 988, 989), (990, 991, 992), (993, 994, 995), (996, 997, 998), (999, 1000, 1001), (1002, 1003, 1004), (1005, 1006, 1007), (1008, 1009, 1010), (1011, 1012, 1013), (1014, 1015, 1016), (1017, 1018, 1019), (1020, 1021, 1022), (1023, 1024, 1025), (1026, 1027, 1028), (1029, 1030, 1031), (1032, 1033, 1034), (1035, 1036, 1037), (1038, 1039, 1040), (1041, 1042, 1043), (1044, 1045, 1046), (1047, 1048, 1049), (1050, 1051, 1052), (1053, 1054, 1055), (1056, 1057, 1058), (1059, 1060, 1061), (1062, 1063, 1064), (1065, 1066, 1067), (1068, 1069, 1070), (1071, 1072, 1073), (1074, 1075, 1076), (1077, 1078, 1079), (1080, 1081, 1082), (1083, 1084, 1085), (1086, 1087, 1088), (1089, 1090, 1091), (1092, 1093, 1094), (1095, 1096, 1097), (1098, 1099, 1100), (1101, 1102, 1103), (1104, 1105, 1106), (1107, 1108, 1109), (1110, 1111, 1112), (1113, 1114, 1115), (1116, 1117, 1118), (1119, 1120, 1121), (1122, 1123, 1124), (1125, 1126, 1127), (1128, 1129, 1130), (1131, 1132, 1133), (1134, 1135, 1136), (1137, 1138, 1139), (1140, 1141, 1142), (1143, 1144, 1145), (1146, 1147, 1148), (1149, 1150, 1151), (1152, 1153, 1154), (1155, 1156, 1157), (1158, 1159, 1160), (1161, 1162, 1163), (1164, 1165, 1166), (1167, 1168, 1169), (1170, 1171, 1172), (1173, 1174, 1175), (1176, 1177, 1178), (1179, 1180, 1181), (1182, 1183, 1184), (1185, 1186, 1187), (1188, 1189, 1190), (1191, 1192, 1193), (1194, 1195, 1196), (1197, 1198, 1199), (1200, 1201, 1202), (1203, 1204, 1205), (1206, 1207, 1208), (1209, 1210, 1211), (1212, 1213, 1214), (1215, 1216, 1217), (1218, 1219, 1220), (1221, 1222, 1223), (1224, 1225, 1226), (1227, 1228, 1229), (1230, 1231, 1232), (1233, 1234, 1235), (1236, 1237, 1238), (1239, 1240, 1241), (1242, 1243, 1244), (1245, 1246, 1247), (1248, 1249, 1250), (1251, 1252, 1253), (1254, 1255, 1256), (1257, 1258, 1259), (1260, 1261, 1262), (1263, 1264, 1265), (1266, 1267, 1268), (1269, 1270, 1271), (1272, 1273, 1274), (1275, 1276, 1277), (1278, 1279, 1280), (1281, 1282, 1283), (1284, 1285, 1286), (1287, 1288, 1289), (1290, 1291, 1292), (1293, 1294, 1295), (1296, 1297, 1298), (1299, 1300, 1301), (1302, 1303, 1304), (1305, 1306, 1307), (1308, 1309, 1310), (1311, 1312, 1313), (1314, 1315, 1316), (1317, 1318, 1319), (1320, 1321, 1322), (1323, 1324, 1325), (1326, 1327, 1328), (1329, 1330, 1331), (1332, 1333, 1334), (1335, 1336, 1337), (1338, 1339, 1340), (1341, 1342, 1343), (1344, 1345, 1346), (1347, 1348, 1349), (1350, 1351, 1352), (1353, 1354, 1355), (1356, 1357, 1358), (1359, 1360, 1361), (1362, 1363, 1364), (1365, 1366, 1367), (1368, 1369, 1370), (1371, 1372, 1373), (1374, 1375, 1376), (1377, 1378, 1379), (1380, 1381, 1382), (1383, 1384, 1385), (1386, 1387, 1388), (1389, 1390, 1391), (1392, 1393, 1394), (1395, 1396, 1397), (1398, 1399, 1400), (1401, 1402, 1403), (1404, 1405, 1406), (1407, 1408, 1409), (1410, 1411, 1412), (1413, 1414, 1415), (1416, 1417, 1418), (1419, 1420, 1421), (1422, 1423, 1424), (1425, 1426, 1427), (1428, 1429, 1430), (1431, 1432, 1433), (1434, 1435, 1436), (1437, 1438, 1439), (1440, 1441, 1442), (1443, 1444, 1445), (1446, 1447, 1448), (1449, 1450, 1451), (1452, 1453, 1454), (1455, 1456, 1457), (1458, 1459, 1460), (1461, 1462, 1463), (1464, 1465, 1466), (1467, 1468, 1469), (1470, 1471, 1472), (1473, 1474, 1475), (1476, 1477, 1478), (1479, 1480, 1481), (1482, 1483, 1484), (1485, 1486, 1487), (1488, 1489, 1490), (1491, 1492, 1493), (1494, 1495, 1496), (1497, 1498, 1499), (1500, 1501, 1502), (1503, 1504, 1505), (1506, 1507, 1508), (1509, 1510, 1511), (1512, 1513, 1514), (1515, 1516, 1517), (1518, 1519, 1520), (1521, 1522, 1523), (1524, 1525, 1526), (1527, 1528, 1529), (1530, 1531, 1532), (1533, 1534, 1535), (1536, 1537, 1538), (1539, 1540, 1541), (1542, 1543, 1544), (1545, 1546, 1547), (1548, 1549, 1550), (1551, 1552, 1553), (1554, 1555, 1556), (1557, 1558, 1559), (1560, 1561, 1562), (1563, 1564, 1565), (1566, 1567, 1568), (1569, 1570, 1571), (1572, 1573, 1574), (1575, 1576, 1577), (1578, 1579, 1580), (1581, 1582, 1583), (1584, 1585, 1586), (1587, 1588, 1589), (1590, 1591, 1592), (1593, 1594, 1595), (1596, 1597, 1598), (1599, 1600, 1601), (1602, 1603, 1604), (1605, 1606, 1607), (1608, 1609, 1610), (1611, 1612, 1613), (1614, 1615, 1616), (1617, 1618, 1619), (1620, 1621, 1622), (1623, 1624, 1625), (1626, 1627, 1628), (1629, 1630, 1631), (1632, 1633, 1634), (1635, 1636, 1637), (1638, 1639, 1640), (1641, 1642, 1643), (1644, 1645, 1646), (1647, 1648, 1649), (1650, 1651, 1652), (1653, 1654, 1655), (1656, 1657, 1658), (1659, 1660, 1661), (1662, 1663, 1664), (1665, 1666, 1667), (1668, 1669, 1670), (1671, 1672, 1673), (1674, 1675, 1676), (1677, 1678, 1679), (1680, 1681, 1682), (1683, 1684, 1685), (1686, 1687, 1688), (1689, 1690, 1691), (1692, 1693, 1694), (1695, 1696, 1697), (1698, 1699, 1700), (1701, 1702, 1703), (1704, 1705, 1706), (1707, 1708, 1709), (1710, 1711, 1712), (1713, 1714, 1715), (1716, 1717, 1718), (1719, 1720, 1721), (1722, 1723, 1724), (1725, 1726, 1727), (1728, 1729, 1730), (1731, 1732, 1733), (1734, 1735, 1736), (1737, 1738, 1739), (1740, 1741, 1742), (1743, 1744, 1745), (1746, 1747, 1748), (1749, 1750, 1751), (1752, 1753, 1754), (1755, 1756, 1757), (1758, 1759, 1760), (1761, 1762, 1763), (1764, 1765, 1766), (1767, 1768, 1769), (1770, 1771, 1772), (1773, 1774, 1775), (1776, 1777, 1778), (1779, 1780, 1781), (1782, 1783, 1784), (1785, 1786, 1787), (1788, 1789, 1790), (1791, 1792, 1793), (1794, 1795, 1796), (1797, 1798, 1799), (1800, 1801, 1802), (1803, 1804, 1805), (1806, 1807, 1808), (1809, 1810, 1811), (1812, 1813, 1814), (1815, 1816, 1817), (1818, 1819, 1820), (1821, 1822, 1823), (1824, 1825, 1826), (1827, 1828, 1829), (1830, 1831, 1832), (1833, 1834, 1835), (1836, 1837, 1838), (1839, 1840, 1841), (1842, 1843, 1844), (1845, 1846, 1847), (1848, 1849, 1850), (1851, 1852, 1853), (1854, 1855, 1856), (1857, 1858, 1859), (1860, 1861, 1862), (1863, 1864, 1865), (1866, 1867, 1868), (1869, 1870, 1871), (1872, 1873, 1874), (1875, 1876, 1877), (1878, 1879, 1880), (1881, 1882, 1883), (1884, 1885, 1886), (1887, 1888, 1889), (1890, 1891, 1892), (1893, 1894, 1895), (1896, 1897, 1898), (1899, 1900, 1901), (1902, 1903, 1904), (1905, 1906, 1907), (1908, 1909, 1910), (1911, 1912, 1913), (1914, 1915, 1916), (1917, 1918, 1919), (1920, 1921, 1922), (1923, 1924, 1925), (1926, 1927, 1928), (1929, 1930, 1931), (1932, 1933, 1934), (1935, 1936, 1937), (1938, 1939, 1940), (1941, 1942, 1943), (1944, 1945, 1946), (1947, 1948, 1949), (1950, 1951, 1952), (1953, 1954, 1955), (1956, 1957, 1958), (1959, 1960, 1961), (1962, 1963, 1964), (1965, 1966, 1967), (1968, 1969, 1970), (1971, 1972, 1973), (1974, 1975, 1976), (1977, 1978, 1979), (1980, 1981, 1982), (1983, 1984, 1985), (1986, 1987, 1988), (1989, 1990, 1991), (1992, 1993, 1994), (1995, 1996, 1997), (1998, 1999, 2000), (2001, 2002, 2003), (2004, 2005, 2006), (2007, 2008, 2009), (2010, 2011, 2012), (2013, 2014, 2015), (2016, 2017, 2018), (2019, 2020, 2021), (2022, 2023, 2024), (2025, 2026, 2027), (2028, 2029, 2030), (2031, 2032, 2033), (2034, 2035, 2036), (2037, 2038, 2039), (2040, 2041, 2042), (2043, 2044, 2045), (2046, 2047, 2048), (2049, 2050, 2051), (2052, 2053, 2054), (2055, 2056, 2057), (2058, 2059, 2060), (2061, 2062, 2063), (2064, 2065, 2066), (2067, 2068, 2069), (2070, 2071, 2072), (2073, 2074, 2075), (2076, 2077, 2078), (2079, 2080, 2081), (2082, 2083, 2084), (2085, 2086, 2087), (2088, 2089, 2090), (2091, 2092, 2093), (2094, 2095, 2096), (2097, 2098, 2099), (2100, 2101, 2102), (2103, 2104, 2105), (2106, 2107, 2108), (2109, 2110, 2111), (2112, 2113, 2114), (2115, 2116, 2117), (2118, 2119, 2120), (2121, 2122, 2123), (2124, 2125, 2126), (2127, 2128, 2129), (2130, 2131, 2132), (2133, 2134, 2135), (2136, 2137, 2138), (2139, 2140, 2141), (2142, 2143, 2144), (2145, 2146, 2147), (2148, 2149, 2150), (2151, 2152, 2153), (2154, 2155, 2156), (2157, 2158, 2159), (2160, 2161, 2162), (2163, 2164, 2165), (2166, 2167, 2168), (2169, 2170, 2171), (2172, 2173, 2174), (2175, 2176, 2177), (2178, 2179, 2180), (2181, 2182, 2183), (2184, 2185, 2186), (2187, 2188, 2189), (2190, 2191, 2192), (2193, 2194, 2195), (2196, 2197, 2198), (2199, 2200, 2201), (2202, 2203, 2204), (2205, 2206, 2207), (2208, 2209, 2210), (2211, 2212, 2213), (2214, 2215, 2216), (2217, 2218, 2219), (2220, 2221, 2222), (2223, 2224, 2225), (2226, 2227, 2228), (2229, 2230, 2231), (2232, 2233, 2234), (2235, 2236, 2237), (2238, 2239, 2240), (2241, 2242, 2243), (2244, 2245, 2246), (2247, 2248, 2249), (2250, 2251, 2252), (2253, 2254, 2255), (2256, 2257, 2258), (2259, 2260, 2261), (2262, 2263, 2264), (2265, 2266, 2267), (2268, 2269, 2270), (2271, 2272, 2273), (2274, 2275, 2276), (2277, 2278, 2279), (2280, 2281, 2282), (2283, 2284, 2285), (2286, 2287, 2288), (2289, 2290, 2291), (2292, 2293, 2294), (2295, 2296, 2297), (2298, 2299, 2300), (2301, 2302, 2303), (2304, 2305, 2306), (2307, 2308, 2309), (2310, 2311, 2312), (2313, 2314, 2315), (2316, 2317, 2318), (2319, 2320, 2321), (2322, 2323, 2324), (2325, 2326, 2327), (2328, 2329, 2330), (2331, 2332, 2333), (2334, 2335, 2336), (2337, 2338, 2339), (2340, 2341, 2342), (2343, 2344, 2345), (2346, 2347, 2348), (2349, 2350, 2351), (2352, 2353, 2354), (2355, 2356, 2357), (2358, 2359, 2360), (2361, 2362, 2363), (2364, 2365, 2366), (2367, 2368, 2369), (2370, 2371, 2372), (2373, 2374, 2375), (2376, 2377, 2378), (2379, 2380, 2381), (2382, 2383, 2384), (2385, 2386, 2387), (2388, 2389, 2390), (2391, 2392, 2393), (2394, 2395, 2396), (2397, 2398, 2399), (2400, 2401, 2402), (2403, 2404, 2405), (2406, 2407, 2408), (2409, 2410, 2411), (2412, 2413, 2414), (2415, 2416, 2417), (2418, 2419, 2420), (2421, 2422, 2423), (2424, 2425, 2426), (2427, 2428, 2429), (2430, 2431, 2432), (2433, 2434, 2435), (2436, 2437, 2438), (2439, 2440, 2441), (2442, 2443, 2444), (2445, 2446, 2447), (2448, 2449, 2450), (2451, 2452, 2453), (2454, 2455, 2456), (2457, 2458, 2459), (2460, 2461, 2462), (2463, 2464, 2465), (2466, 2467, 2468), (2469, 2470, 2471), (2472, 2473, 2474), (2475, 2476, 2477), (2478, 2479, 2480), (2481, 2482, 2483), (2484, 2485, 2486), (2487, 2488, 2489), (2490, 2491, 2492), (2493, 2494, 2495), (2496, 2497, 2498), (2499, 2500, 2501), (2502, 2503, 2504), (2505, 2506, 2507), (2508, 2509, 2510), (2511, 2512, 2513), (2514, 2515, 2516), (2517, 2518, 2519), (2520, 2521, 2522), (2523, 2524, 2525), (2526, 2527, 2528), (2529, 2530, 2531), (2532, 2533, 2534), (2535, 2536, 2537), (2538, 2539, 2540), (2541, 2542, 2543), (2544, 2545, 2546), (2547, 2548, 2549), (2550, 2551, 2552), (2553, 2554, 2555), (2556, 2557, 2558), (2559, 2560, 2561), (2562, 2563, 2564), (2565, 2566, 2567), (2568, 2569, 2570), (2571, 2572, 2573), (2574, 2575, 2576), (2577, 2578, 2579), (2580, 2581, 2582), (2583, 2584, 2585), (2586, 2587, 2588), (2589, 2590, 2591), (2592, 2593, 2594), (2595, 2596, 2597), (2598, 2599, 2600), (2601, 2602, 2603), (2604, 2605, 2606), (2607, 2608, 2609), (2610, 2611, 2612), (2613, 2614, 2615), (2616, 2617, 2618), (2619, 2620, 2621), (2622, 2623, 2624), (2625, 2626, 2627), (2628, 2629, 2630), (2631, 2632, 2633), (2634, 2635, 2636), (2637, 2638, 2639), (2640, 2641, 2642), (2643, 2644, 2645), (2646, 2647, 2648), (2649, 2650, 2651), (2652, 2653, 2654), (2655, 2656, 2657), (2658, 2659, 2660), (2661, 2662, 2663), (2664, 2665, 2666), (2667, 2668, 2669), (2670, 2671, 2672), (2673, 2674, 2675), (2676, 2677, 2678), (2679, 2680, 2681), (2682, 2683, 2684), (2685, 2686, 2687), (2688, 2689, 2690), (2691, 2692, 2693), (2694, 2695, 2696), (2697, 2698, 2699), (2700, 2701, 2702), (2703, 2704, 2705), (2706, 2707, 2708), (2709, 2710, 2711), (2712, 2713, 2714), (2715, 2716, 2717), (2718, 2719, 2720), (2721, 2722, 2723), (2724, 2725, 2726), (2727, 2728, 2729), (2730, 2731, 2732), (2733, 2734, 2735), (2736, 2737, 2738), (2739, 2740, 2741), (2742, 2743, 2744), (2745, 2746, 2747), (2748, 2749, 2750), (2751, 2752, 2753), (2754, 2755, 2756), (2757, 2758, 2759), (2760, 2761, 2762), (2763, 2764, 2765)])
me_mesh_006_mesh.materials.append(mat_white_002_materia_000)
me_mesh_006_mesh.use_remesh_preserve_volume = False
me_mesh_006_mesh.use_remesh_preserve_attributes = False
me_mesh_006_mesh.use_mirror_vertex_groups = False
me_mesh_006_mesh.update()

# ---- objects
ob_gripper_right_finger = bpy.data.objects.new('gripper_right_finger', me_mesh_006_mesh)

# ---- transforms, parenting, visibility, modifiers, constraints
ob_gripper_right_finger.location = (0.0, 0.0, 0.0)
ob_gripper_right_finger.lineart.crease_threshold = 0.0

# ---- collection membership
col_collection_1.objects.link(ob_gripper_right_finger)

# ---- scene / render settings (as saved in the file)
scene.frame_start = 1; scene.frame_end = 250; scene.frame_set(54)
scene.render.engine = 'BLENDER_EEVEE_NEXT'
scene.render.image_settings.color_mode = 'RGB'
scene.render.image_settings.compression = 90
scene.render.resolution_percentage = 50
scene.render.dither_intensity = 0.0
scene.render.bake_margin = 2
scene.render.bake_bias = 0.0
scene.cycles.use_denoising = False
scene.cycles.samples = 10
scene.cycles.sampling_pattern = 'TABULATED_SOBOL'
scene.cycles.light_sampling_threshold = 0.0
scene.cycles.use_adaptive_sampling = False
scene.cycles.use_light_tree = False
scene.cycles.blur_glossy = 0.0
scene.cycles.volume_bounces = 1
scene.cycles.pixel_filter_type = 'GAUSSIAN'
scene.cycles.sample_clamp_indirect = 0.0
scene.view_settings.view_transform = 'Standard'
bpy.context.view_layer.update()

# ---- added for rendering (the .blend has no active camera and no usable light): camera, sun
cam_auto = bpy.data.cameras.new('AutoCamera')
cam_auto.lens = 50.0
cam_auto.sensor_width = 36.0
cam_auto.clip_end = 1000.0
ob_auto_camera = bpy.data.objects.new('AutoCamera', cam_auto)
scene.collection.objects.link(ob_auto_camera)
ob_auto_camera.location = (0.185048, -0.223457, 0.161862)
ob_auto_camera.rotation_euler = (1.09748, -7.21219e-08, 0.694738)
scene.camera = ob_auto_camera
light_auto_sun = bpy.data.lights.new('AutoSun', 'SUN')
light_auto_sun.energy = 3.0
light_auto_sun.angle = 0.0523599
ob_auto_sun = bpy.data.objects.new('AutoSun', light_auto_sun)
scene.collection.objects.link(ob_auto_sun)
ob_auto_sun.rotation_euler = (0.872665, 0.174533, 0.523599)
bpy.context.view_layer.update()
